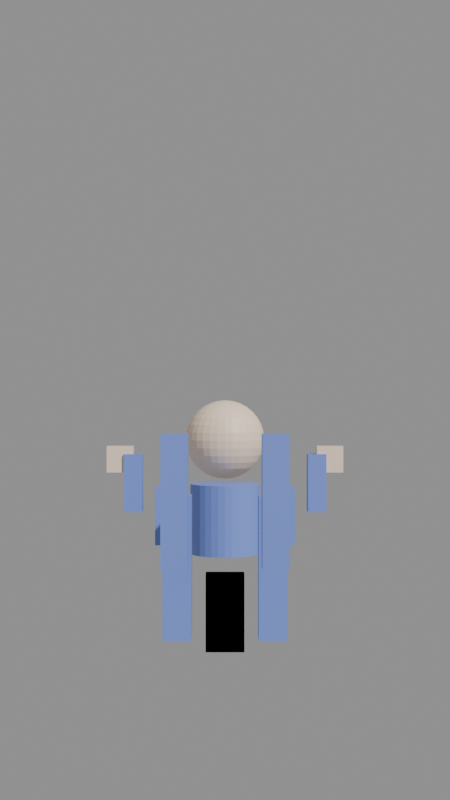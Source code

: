 # Source: character_v2.blend  (saved by Blender 5.0.119; exported with 4.5.12 LTS)
import bpy
from mathutils import Matrix  # noqa: F401  (used for matrix-valued properties, if any)

bpy.ops.wm.read_factory_settings(use_empty=True)
scene = bpy.context.scene
scene.name = 'Scene'

# ---- materials (node trees are filled in below, after node groups)
mat_cloth = bpy.data.materials.new('Cloth')
mat_skin = bpy.data.materials.new('Skin')

# ---- material node trees
mat_cloth.use_nodes = True; mat_cloth.node_tree.nodes.clear()
_N = mat_cloth.node_tree.nodes; _L = mat_cloth.node_tree.links
n0 = _N.new('ShaderNodeBsdfPrincipled'); n0.name = 'Principled BSDF'; n0.location = (-200, 100)
n0.inputs[0].default_value = (0.2, 0.3, 0.8, 1.0)
n1 = _N.new('ShaderNodeOutputMaterial'); n1.name = 'Material Output'; n1.location = (200, 100)
_L.new(n0.outputs[0], n1.inputs[0])
n1.is_active_output = True
mat_skin.use_nodes = True; mat_skin.node_tree.nodes.clear()
_N = mat_skin.node_tree.nodes; _L = mat_skin.node_tree.links
n0 = _N.new('ShaderNodeBsdfPrincipled'); n0.name = 'Principled BSDF'; n0.location = (-200, 100)
n0.inputs[0].default_value = (1.0, 0.8, 0.6, 1.0)
n1 = _N.new('ShaderNodeOutputMaterial'); n1.name = 'Material Output'; n1.location = (200, 100)
_L.new(n0.outputs[0], n1.inputs[0])
n1.is_active_output = True

# ---- cameras
cam_camera = bpy.data.cameras.new('Camera')

# ---- meshes
me_cylinder = bpy.data.meshes.new('Cylinder')
me_cylinder.from_pydata([(0.0, 0.25, -0.25), (0.0, 0.25, 0.25), (0.04877, 0.2452, -0.25), (0.04877, 0.2452, 0.25), (0.09567, 0.231, -0.25), (0.09567, 0.231, 0.25), (0.1389, 0.2079, -0.25), (0.1389, 0.2079, 0.25), (0.1768, 0.1768, -0.25), (0.1768, 0.1768, 0.25), (0.2079, 0.1389, -0.25), (0.2079, 0.1389, 0.25), (0.231, 0.09567, -0.25), (0.231, 0.09567, 0.25), (0.2452, 0.04877, -0.25), (0.2452, 0.04877, 0.25), (0.25, 0.0, -0.25), (0.25, 0.0, 0.25), (0.2452, -0.04877, -0.25), (0.2452, -0.04877, 0.25), (0.231, -0.09567, -0.25), (0.231, -0.09567, 0.25), (0.2079, -0.1389, -0.25), (0.2079, -0.1389, 0.25), (0.1768, -0.1768, -0.25), (0.1768, -0.1768, 0.25), (0.1389, -0.2079, -0.25), (0.1389, -0.2079, 0.25), (0.09567, -0.231, -0.25), (0.09567, -0.231, 0.25), (0.04877, -0.2452, -0.25), (0.04877, -0.2452, 0.25), (0.0, -0.25, -0.25), (0.0, -0.25, 0.25), (-0.04877, -0.2452, -0.25), (-0.04877, -0.2452, 0.25), (-0.09567, -0.231, -0.25), (-0.09567, -0.231, 0.25), (-0.1389, -0.2079, -0.25), (-0.1389, -0.2079, 0.25), (-0.1768, -0.1768, -0.25), (-0.1768, -0.1768, 0.25), (-0.2079, -0.1389, -0.25), (-0.2079, -0.1389, 0.25), (-0.231, -0.09567, -0.25), (-0.231, -0.09567, 0.25), (-0.2452, -0.04877, -0.25), (-0.2452, -0.04877, 0.25), (-0.25, 0.0, -0.25), (-0.25, 0.0, 0.25), (-0.2452, 0.04877, -0.25), (-0.2452, 0.04877, 0.25), (-0.231, 0.09567, -0.25), (-0.231, 0.09567, 0.25), (-0.2079, 0.1389, -0.25), (-0.2079, 0.1389, 0.25), (-0.1768, 0.1768, -0.25), (-0.1768, 0.1768, 0.25), (-0.1389, 0.2079, -0.25), (-0.1389, 0.2079, 0.25), (-0.09567, 0.231, -0.25), (-0.09567, 0.231, 0.25), (-0.04877, 0.2452, -0.25), (-0.04877, 0.2452, 0.25), (0.0, 0.5, 0.85), (0.0, 0.5585, 0.8442), (0.0, 0.6667, 0.7994), (0.0, 0.7121, 0.7621), (0.0, 0.7772, 0.6648), (0.0, 0.8, 0.55), (0.0, 0.7772, 0.4352), (0.0, 0.7494, 0.3833), (0.0, 0.7121, 0.3379), (0.0, 0.6667, 0.3006), (0.0, 0.5, 0.25), (0.01142, 0.5574, 0.8442), (0.0224, 0.6126, 0.8272), (0.03252, 0.6635, 0.7994), (0.04138, 0.7081, 0.7621), (0.04866, 0.7446, 0.7167), (0.05407, 0.7718, 0.6648), (0.0574, 0.7886, 0.6085), (0.05853, 0.7942, 0.55), (0.0574, 0.7886, 0.4915), (0.05407, 0.7718, 0.4352), (0.04866, 0.7446, 0.3833), (0.04138, 0.7081, 0.3379), (0.03252, 0.6635, 0.3006), (0.0224, 0.6126, 0.2728), (0.01142, 0.5574, 0.2558), (0.0224, 0.5541, 0.8442), (0.04393, 0.6061, 0.8272), (0.06378, 0.654, 0.7994), (0.08118, 0.696, 0.7621), (0.09546, 0.7305, 0.7167), (0.1061, 0.7561, 0.6648), (0.1126, 0.7718, 0.6085), (0.1148, 0.7772, 0.55), (0.1126, 0.7718, 0.4915), (0.1061, 0.7561, 0.4352), (0.09546, 0.7305, 0.3833), (0.08118, 0.696, 0.3379), (0.06378, 0.654, 0.3006), (0.04393, 0.6061, 0.2728), (0.0224, 0.5541, 0.2558), (0.03252, 0.5487, 0.8442), (0.06378, 0.5955, 0.8272), (0.0926, 0.6386, 0.7994), (0.1179, 0.6764, 0.7621), (0.1386, 0.7074, 0.7167), (0.154, 0.7305, 0.6648), (0.1635, 0.7446, 0.6085), (0.1667, 0.7494, 0.55), (0.1635, 0.7446, 0.4915), (0.154, 0.7305, 0.4352), (0.1386, 0.7074, 0.3833), (0.1179, 0.6764, 0.3379), (0.0926, 0.6386, 0.3006), (0.06378, 0.5955, 0.2728), (0.03252, 0.5487, 0.2558), (0.04138, 0.5414, 0.8442), (0.08118, 0.5812, 0.8272), (0.1179, 0.6179, 0.7994), (0.15, 0.65, 0.7621), (0.1764, 0.6764, 0.7167), (0.196, 0.696, 0.6648), (0.2081, 0.7081, 0.6085), (0.2121, 0.7121, 0.55), (0.2081, 0.7081, 0.4915), (0.196, 0.696, 0.4352), (0.1764, 0.6764, 0.3833), (0.15, 0.65, 0.3379), (0.1179, 0.6179, 0.3006), (0.08118, 0.5812, 0.2728), (0.04138, 0.5414, 0.2558), (0.04866, 0.5325, 0.8442), (0.09546, 0.5638, 0.8272), (0.1386, 0.5926, 0.7994), (0.1764, 0.6179, 0.7621), (0.2074, 0.6386, 0.7167), (0.2305, 0.654, 0.6648), (0.2446, 0.6635, 0.6085), (0.2494, 0.6667, 0.55), (0.2446, 0.6635, 0.4915), (0.2305, 0.654, 0.4352), (0.2074, 0.6386, 0.3833), (0.1764, 0.6179, 0.3379), (0.1386, 0.5926, 0.3006), (0.09546, 0.5638, 0.2728), (0.04866, 0.5325, 0.2558), (0.05407, 0.5224, 0.8442), (0.1061, 0.5439, 0.8272), (0.154, 0.5638, 0.7994), (0.196, 0.5812, 0.7621), (0.2305, 0.5955, 0.7167), (0.2561, 0.6061, 0.6648), (0.2718, 0.6126, 0.6085), (0.2772, 0.6148, 0.55), (0.2718, 0.6126, 0.4915), (0.2561, 0.6061, 0.4352), (0.2305, 0.5955, 0.3833), (0.196, 0.5812, 0.3379), (0.154, 0.5638, 0.3006), (0.1061, 0.5439, 0.2728), (0.05407, 0.5224, 0.2558), (0.0574, 0.5114, 0.8442), (0.1126, 0.5224, 0.8272), (0.1635, 0.5325, 0.7994), (0.2081, 0.5414, 0.7621), (0.2446, 0.5487, 0.7167), (0.2718, 0.5541, 0.6648), (0.2886, 0.5574, 0.6085), (0.2942, 0.5585, 0.55), (0.2886, 0.5574, 0.4915), (0.2718, 0.5541, 0.4352), (0.2446, 0.5487, 0.3833), (0.2081, 0.5414, 0.3379), (0.1635, 0.5325, 0.3006), (0.1126, 0.5224, 0.2728), (0.0574, 0.5114, 0.2558), (0.05853, 0.5, 0.8442), (0.1148, 0.5, 0.8272), (0.1667, 0.5, 0.7994), (0.2121, 0.5, 0.7621), (0.2494, 0.5, 0.7167), (0.2772, 0.5, 0.6648), (0.2942, 0.5, 0.6085), (0.3, 0.5, 0.55), (0.2942, 0.5, 0.4915), (0.2772, 0.5, 0.4352), (0.2494, 0.5, 0.3833), (0.2121, 0.5, 0.3379), (0.1667, 0.5, 0.3006), (0.1148, 0.5, 0.2728), (0.05853, 0.5, 0.2558), (0.0574, 0.4886, 0.8442), (0.1126, 0.4776, 0.8272), (0.1635, 0.4675, 0.7994), (0.2081, 0.4586, 0.7621), (0.2446, 0.4513, 0.7167), (0.2718, 0.4459, 0.6648), (0.2886, 0.4426, 0.6085), (0.2942, 0.4415, 0.55), (0.2886, 0.4426, 0.4915), (0.2718, 0.4459, 0.4352), (0.2446, 0.4513, 0.3833), (0.2081, 0.4586, 0.3379), (0.1635, 0.4675, 0.3006), (0.1126, 0.4776, 0.2728), (0.0574, 0.4886, 0.2558), (0.05407, 0.4776, 0.8442), (0.1061, 0.4561, 0.8272), (0.154, 0.4362, 0.7994), (0.196, 0.4188, 0.7621), (0.2305, 0.4045, 0.7167), (0.2561, 0.3939, 0.6648), (0.2718, 0.3874, 0.6085), (0.2772, 0.3852, 0.55), (0.2718, 0.3874, 0.4915), (0.2561, 0.3939, 0.4352), (0.2305, 0.4045, 0.3833), (0.196, 0.4188, 0.3379), (0.154, 0.4362, 0.3006), (0.1061, 0.4561, 0.2728), (0.05407, 0.4776, 0.2558), (0.04866, 0.4675, 0.8442), (0.09546, 0.4362, 0.8272), (0.1386, 0.4074, 0.7994), (0.1764, 0.3821, 0.7621), (0.2074, 0.3614, 0.7167), (0.2305, 0.346, 0.6648), (0.2446, 0.3365, 0.6085), (0.2494, 0.3333, 0.55), (0.2446, 0.3365, 0.4915), (0.2305, 0.346, 0.4352), (0.2074, 0.3614, 0.3833), (0.1764, 0.3821, 0.3379), (0.1386, 0.4074, 0.3006), (0.09546, 0.4362, 0.2728), (0.04866, 0.4675, 0.2558), (0.04138, 0.4586, 0.8442), (0.08118, 0.4188, 0.8272), (0.1179, 0.3821, 0.7994), (0.15, 0.35, 0.7621), (0.1764, 0.3236, 0.7167), (0.196, 0.304, 0.6648), (0.2081, 0.2919, 0.6085), (0.2121, 0.2879, 0.55), (0.2081, 0.2919, 0.4915), (0.196, 0.304, 0.4352), (0.1764, 0.3236, 0.3833), (0.15, 0.35, 0.3379), (0.1179, 0.3821, 0.3006), (0.08118, 0.4188, 0.2728), (0.04138, 0.4586, 0.2558), (0.03252, 0.4513, 0.8442), (0.06378, 0.4045, 0.8272), (0.0926, 0.3614, 0.7994), (0.1179, 0.3236, 0.7621), (0.1386, 0.2926, 0.7167), (0.154, 0.2695, 0.6648), (0.1635, 0.2554, 0.6085), (0.1667, 0.2506, 0.55), (0.1635, 0.2554, 0.4915), (0.154, 0.2695, 0.4352), (0.1386, 0.2926, 0.3833), (0.1179, 0.3236, 0.3379), (0.0926, 0.3614, 0.3006), (0.06378, 0.4045, 0.2728), (0.03252, 0.4513, 0.2558), (0.0224, 0.4459, 0.8442), (0.04393, 0.3939, 0.8272), (0.06378, 0.346, 0.7994), (0.08118, 0.304, 0.7621), (0.09546, 0.2695, 0.7167), (0.1061, 0.2439, 0.6648), (0.1126, 0.2282, 0.6085), (0.1148, 0.2228, 0.55), (0.1126, 0.2282, 0.4915), (0.1061, 0.2439, 0.4352), (0.09546, 0.2695, 0.3833), (0.08118, 0.304, 0.3379), (0.06378, 0.346, 0.3006), (0.04393, 0.3939, 0.2728), (0.0224, 0.4459, 0.2558), (0.01142, 0.4426, 0.8442), (0.0224, 0.3874, 0.8272), (0.03252, 0.3365, 0.7994), (0.04138, 0.2919, 0.7621), (0.04866, 0.2554, 0.7167), (0.05407, 0.2282, 0.6648), (0.0574, 0.2114, 0.6085), (0.05853, 0.2058, 0.55), (0.0574, 0.2114, 0.4915), (0.05407, 0.2282, 0.4352), (0.04866, 0.2554, 0.3833), (0.04138, 0.2919, 0.3379), (0.03252, 0.3365, 0.3006), (0.0224, 0.3874, 0.2728), (0.01142, 0.4426, 0.2558), (-5.588e-09, 0.4415, 0.8442), (-5.588e-09, 0.3852, 0.8272), (-1.49e-08, 0.3333, 0.7994), (-4.843e-08, 0.2879, 0.7621), (-4.098e-08, 0.2506, 0.7167), (-2.608e-08, 0.2228, 0.6648), (-2.235e-08, 0.2058, 0.6085), (-4.47e-08, 0.2, 0.55), (-2.235e-08, 0.2058, 0.4915), (-2.608e-08, 0.2228, 0.4352), (-4.098e-08, 0.2506, 0.3833), (-4.843e-08, 0.2879, 0.3379), (-1.49e-08, 0.3333, 0.3006), (-5.588e-09, 0.3852, 0.2728), (-5.588e-09, 0.4415, 0.2558), (-0.01142, 0.4426, 0.8442), (-0.0224, 0.3874, 0.8272), (-0.03252, 0.3365, 0.7994), (-0.04138, 0.2919, 0.7621), (-0.04866, 0.2554, 0.7167), (-0.05407, 0.2282, 0.6648), (-0.0574, 0.2114, 0.6085), (-0.05853, 0.2058, 0.55), (-0.0574, 0.2114, 0.4915), (-0.05407, 0.2282, 0.4352), (-0.04866, 0.2554, 0.3833), (-0.04138, 0.2919, 0.3379), (-0.03252, 0.3365, 0.3006), (-0.0224, 0.3874, 0.2728), (-0.01142, 0.4426, 0.2558), (-0.0224, 0.4459, 0.8442), (-0.04393, 0.3939, 0.8272), (-0.06378, 0.346, 0.7994), (-0.08118, 0.304, 0.7621), (-0.09546, 0.2695, 0.7167), (-0.1061, 0.2439, 0.6648), (-0.1126, 0.2282, 0.6085), (-0.1148, 0.2228, 0.55), (-0.1126, 0.2282, 0.4915), (-0.1061, 0.2439, 0.4352), (-0.09546, 0.2695, 0.3833), (-0.08118, 0.304, 0.3379), (-0.06378, 0.346, 0.3006), (-0.04393, 0.3939, 0.2728), (-0.0224, 0.4459, 0.2558), (-0.03252, 0.4513, 0.8442), (-0.06378, 0.4045, 0.8272), (-0.0926, 0.3614, 0.7994), (-0.1179, 0.3236, 0.7621), (-0.1386, 0.2926, 0.7167), (-0.154, 0.2695, 0.6648), (-0.1635, 0.2554, 0.6085), (-0.1667, 0.2506, 0.55), (-0.1635, 0.2554, 0.4915), (-0.154, 0.2695, 0.4352), (-0.1386, 0.2926, 0.3833), (-0.1179, 0.3236, 0.3379), (-0.0926, 0.3614, 0.3006), (-0.06378, 0.4045, 0.2728), (-0.03252, 0.4513, 0.2558), (-0.04138, 0.4586, 0.8442), (-0.08118, 0.4188, 0.8272), (-0.1179, 0.3821, 0.7994), (-0.15, 0.35, 0.7621), (-0.1764, 0.3236, 0.7167), (-0.196, 0.304, 0.6648), (-0.2081, 0.2919, 0.6085), (-0.2121, 0.2879, 0.55), (-0.2081, 0.2919, 0.4915), (-0.196, 0.304, 0.4352), (-0.1764, 0.3236, 0.3833), (-0.15, 0.35, 0.3379), (-0.1179, 0.3821, 0.3006), (-0.08118, 0.4188, 0.2728), (-0.04138, 0.4586, 0.2558), (-0.04866, 0.4675, 0.8442), (-0.09546, 0.4362, 0.8272), (-0.1386, 0.4074, 0.7994), (-0.1764, 0.3821, 0.7621), (-0.2074, 0.3614, 0.7167), (-0.2305, 0.346, 0.6648), (-0.2446, 0.3365, 0.6085), (-0.2494, 0.3333, 0.55), (-0.2446, 0.3365, 0.4915), (-0.2305, 0.346, 0.4352), (-0.2074, 0.3614, 0.3833), (-0.1764, 0.3821, 0.3379), (-0.1386, 0.4074, 0.3006), (-0.09546, 0.4362, 0.2728), (-0.04866, 0.4675, 0.2558), (-0.05407, 0.4776, 0.8442), (-0.1061, 0.4561, 0.8272), (-0.154, 0.4362, 0.7994), (-0.196, 0.4188, 0.7621), (-0.2305, 0.4045, 0.7167), (-0.2561, 0.3939, 0.6648), (-0.2718, 0.3874, 0.6085), (-0.2772, 0.3852, 0.55), (-0.2718, 0.3874, 0.4915), (-0.2561, 0.3939, 0.4352), (-0.2305, 0.4045, 0.3833), (-0.196, 0.4188, 0.3379), (-0.154, 0.4362, 0.3006), (-0.1061, 0.4561, 0.2728), (-0.05407, 0.4776, 0.2558), (-0.0574, 0.4886, 0.8442), (-0.1126, 0.4776, 0.8272), (-0.1635, 0.4675, 0.7994), (-0.2081, 0.4586, 0.7621), (-0.2446, 0.4513, 0.7167), (-0.2718, 0.4459, 0.6648), (-0.2886, 0.4426, 0.6085), (-0.2942, 0.4415, 0.55), (-0.2886, 0.4426, 0.4915), (-0.2718, 0.4459, 0.4352), (-0.2446, 0.4513, 0.3833), (-0.2081, 0.4586, 0.3379), (-0.1635, 0.4675, 0.3006), (-0.1126, 0.4776, 0.2728), (-0.0574, 0.4886, 0.2558), (-0.05853, 0.5, 0.8442), (-0.1148, 0.5, 0.8272), (-0.1667, 0.5, 0.7994), (-0.2121, 0.5, 0.7621), (-0.2494, 0.5, 0.7167), (-0.2772, 0.5, 0.6648), (-0.2942, 0.5, 0.6085), (-0.3, 0.5, 0.55), (-0.2942, 0.5, 0.4915), (-0.2772, 0.5, 0.4352), (-0.2494, 0.5, 0.3833), (-0.2121, 0.5, 0.3379), (-0.1667, 0.5, 0.3006), (-0.1148, 0.5, 0.2728), (-0.05853, 0.5, 0.2558), (-0.0574, 0.5114, 0.8442), (-0.1126, 0.5224, 0.8272), (-0.1635, 0.5325, 0.7994), (-0.2081, 0.5414, 0.7621), (-0.2446, 0.5487, 0.7167), (-0.2718, 0.5541, 0.6648), (-0.2886, 0.5574, 0.6085), (-0.2942, 0.5585, 0.55), (-0.2886, 0.5574, 0.4915), (-0.2718, 0.5541, 0.4352), (-0.2446, 0.5487, 0.3833), (-0.2081, 0.5414, 0.3379), (-0.1635, 0.5325, 0.3006), (-0.1126, 0.5224, 0.2728), (-0.0574, 0.5114, 0.2558), (-0.05407, 0.5224, 0.8442), (-0.1061, 0.5439, 0.8272), (-0.154, 0.5638, 0.7994), (-0.196, 0.5812, 0.7621), (-0.2305, 0.5955, 0.7167), (-0.2561, 0.6061, 0.6648), (-0.2718, 0.6126, 0.6085), (-0.2772, 0.6148, 0.55), (-0.2718, 0.6126, 0.4915), (-0.2561, 0.6061, 0.4352), (-0.2305, 0.5955, 0.3833), (-0.196, 0.5812, 0.3379), (-0.154, 0.5638, 0.3006), (-0.1061, 0.5439, 0.2728), (-0.05407, 0.5224, 0.2558), (-0.04866, 0.5325, 0.8442), (-0.09546, 0.5638, 0.8272), (-0.1386, 0.5926, 0.7994), (-0.1764, 0.6179, 0.7621), (-0.2074, 0.6386, 0.7167), (-0.2305, 0.654, 0.6648), (-0.2446, 0.6635, 0.6085), (-0.2494, 0.6667, 0.55), (-0.2446, 0.6635, 0.4915), (-0.2305, 0.654, 0.4352), (-0.2074, 0.6386, 0.3833), (-0.1764, 0.6179, 0.3379), (-0.1386, 0.5926, 0.3006), (-0.09546, 0.5638, 0.2728), (-0.04866, 0.5325, 0.2558), (-0.04138, 0.5414, 0.8442), (-0.08118, 0.5812, 0.8272), (-0.1179, 0.6179, 0.7994), (-0.15, 0.65, 0.7621), (-0.1764, 0.6764, 0.7167), (-0.196, 0.696, 0.6648), (-0.2081, 0.7081, 0.6085), (-0.2121, 0.7121, 0.55), (-0.2081, 0.7081, 0.4915), (-0.196, 0.696, 0.4352), (-0.1764, 0.6764, 0.3833), (-0.15, 0.65, 0.3379), (-0.1179, 0.6179, 0.3006), (-0.08118, 0.5812, 0.2728), (-0.04138, 0.5414, 0.2558), (-0.03252, 0.5487, 0.8442), (-0.06378, 0.5955, 0.8272), (-0.0926, 0.6386, 0.7994), (-0.1179, 0.6764, 0.7621), (-0.1386, 0.7074, 0.7167), (-0.154, 0.7305, 0.6648), (-0.1635, 0.7446, 0.6085), (-0.1667, 0.7494, 0.55), (-0.1635, 0.7446, 0.4915), (-0.154, 0.7305, 0.4352), (-0.1386, 0.7074, 0.3833), (-0.1179, 0.6764, 0.3379), (-0.0926, 0.6386, 0.3006), (-0.06378, 0.5955, 0.2728), (-0.03252, 0.5487, 0.2558), (-0.0224, 0.5541, 0.8442), (-0.04393, 0.6061, 0.8272), (-0.06378, 0.654, 0.7994), (-0.08118, 0.696, 0.7621), (-0.09546, 0.7305, 0.7167), (-0.1061, 0.7561, 0.6648), (-0.1126, 0.7718, 0.6085), (-0.1148, 0.7772, 0.55), (-0.1126, 0.7718, 0.4915), (-0.1061, 0.7561, 0.4352), (-0.09546, 0.7305, 0.3833), (-0.08118, 0.696, 0.3379), (-0.06378, 0.654, 0.3006), (-0.04393, 0.6061, 0.2728), (-0.0224, 0.5541, 0.2558), (-0.01142, 0.5574, 0.8442), (-0.0224, 0.6126, 0.8272), (-0.03252, 0.6635, 0.7994), (-0.04138, 0.7081, 0.7621), (-0.04866, 0.7446, 0.7167), (-0.05407, 0.7718, 0.6648), (-0.0574, 0.7886, 0.6085), (-0.05853, 0.7942, 0.55), (-0.0574, 0.7886, 0.4915), (-0.05407, 0.7718, 0.4352), (-0.04866, 0.7446, 0.3833), (-0.04138, 0.7081, 0.3379), (-0.03252, 0.6635, 0.3006), (-0.0224, 0.6126, 0.2728), (-0.01142, 0.5574, 0.2558), (1.118e-08, 0.6148, 0.8272), (6.333e-08, 0.7494, 0.7167), (4.47e-08, 0.7942, 0.6085), (4.47e-08, 0.7942, 0.4915), (1.118e-08, 0.6148, 0.2728), (1.118e-08, 0.5585, 0.2558), (0.37, 0.42, -0.25), (0.37, 0.58, -0.25), (0.53, 0.42, -0.25), (0.53, 0.58, -0.25), (0.37, 0.42, 0.19), (0.37, 0.58, 0.19), (0.53, 0.42, 0.19), (0.53, 0.58, 0.19), (0.63, 0.43, 0.0), (0.63, 0.57, 0.0), (0.77, 0.43, 0.0), (0.77, 0.57, 0.0), (0.63, 0.43, 0.44), (0.63, 0.57, 0.44), (0.77, 0.43, 0.44), (0.77, 0.57, 0.44), (0.7, 0.45, 0.3), (0.7, 0.55, 0.3), (0.9, 0.45, 0.3), (0.9, 0.55, 0.3), (0.7, 0.45, 0.5), (0.7, 0.55, 0.5), (0.9, 0.45, 0.5), (0.9, 0.55, 0.5), (-0.37, 0.42, 0.19), (-0.37, 0.58, 0.19), (-0.53, 0.42, 0.19), (-0.53, 0.58, 0.19), (-0.37, 0.42, -0.25), (-0.37, 0.58, -0.25), (-0.53, 0.42, -0.25), (-0.53, 0.58, -0.25), (-0.63, 0.43, 0.44), (-0.63, 0.57, 0.44), (-0.77, 0.43, 0.44), (-0.77, 0.57, 0.44), (-0.63, 0.43, 0.0), (-0.63, 0.57, 0.0), (-0.77, 0.43, 0.0), (-0.77, 0.57, 0.0), (-0.7, 0.45, 0.5), (-0.7, 0.55, 0.5), (-0.9, 0.45, 0.5), (-0.9, 0.55, 0.5), (-0.7, 0.45, 0.3), (-0.7, 0.55, 0.3), (-0.9, 0.45, 0.3), (-0.9, 0.55, 0.3), (0.21, -0.91, 0.25), (0.21, -0.91, -0.65), (0.21, -1.09, 0.25), (0.21, -1.09, -0.65), (0.39, -0.91, 0.25), (0.39, -0.91, -0.65), (0.39, -1.09, 0.25), (0.39, -1.09, -0.65), (0.22, -1.32, 0.65), (0.22, -1.32, -0.15), (0.22, -1.48, 0.65), (0.22, -1.48, -0.15), (0.38, -1.32, 0.65), (0.38, -1.32, -0.15), (0.38, -1.48, 0.65), (0.38, -1.48, -0.15), (0.1, -2.27, -0.45), (0.1, -2.17, -0.45), (0.1, -2.27, -0.05), (0.1, -2.17, -0.05), (-0.1, -2.27, -0.45), (-0.1, -2.17, -0.45), (-0.1, -2.27, -0.05), (-0.1, -2.17, -0.05), (-0.39, -0.91, 0.25), (-0.39, -0.91, -0.65), (-0.39, -1.09, 0.25), (-0.39, -1.09, -0.65), (-0.21, -0.91, 0.25), (-0.21, -0.91, -0.65), (-0.21, -1.09, 0.25), (-0.21, -1.09, -0.65), (-0.38, -1.32, 0.65), (-0.38, -1.32, -0.15), (-0.38, -1.48, 0.65), (-0.38, -1.48, -0.15), (-0.22, -1.32, 0.65), (-0.22, -1.32, -0.15), (-0.22, -1.48, 0.65), (-0.22, -1.48, -0.15), (0.1, -2.27, -0.45), (0.1, -2.17, -0.45), (0.1, -2.27, -0.05), (0.1, -2.17, -0.05), (-0.1, -2.27, -0.45), (-0.1, -2.17, -0.45), (-0.1, -2.27, -0.05), (-0.1, -2.17, -0.05)], [], [(0, 1, 3, 2), (2, 3, 5, 4), (4, 5, 7, 6), (6, 7, 9, 8), (8, 9, 11, 10), (10, 11, 13, 12), (12, 13, 15, 14), (14, 15, 17, 16), (16, 17, 19, 18), (18, 19, 21, 20), (20, 21, 23, 22), (22, 23, 25, 24), (24, 25, 27, 26), (26, 27, 29, 28), (28, 29, 31, 30), (30, 31, 33, 32), (32, 33, 35, 34), (34, 35, 37, 36), (36, 37, 39, 38), (38, 39, 41, 40), (40, 41, 43, 42), (42, 43, 45, 44), (44, 45, 47, 46), (46, 47, 49, 48), (48, 49, 51, 50), (50, 51, 53, 52), (52, 53, 55, 54), (54, 55, 57, 56), (56, 57, 59, 58), (58, 59, 61, 60), (3, 1, 63, 61, 59, 57, 55, 53, 51, 49, 47, 45, 43, 41, 39, 37, 35, 33, 31, 29, 27, 25, 23, 21, 19, 17, 15, 13, 11, 9, 7, 5), (60, 61, 63, 62), (62, 63, 1, 0), (0, 2, 4, 6, 8, 10, 12, 14, 16, 18, 20, 22, 24, 26, 28, 30, 32, 34, 36, 38, 40, 42, 44, 46, 48, 50, 52, 54, 56, 58, 60, 62), (65, 64, 75), (74, 545, 89), (543, 69, 82, 83), (540, 65, 75, 76), (70, 543, 83, 84), (66, 540, 76, 77), (71, 70, 84, 85), (67, 66, 77, 78), (72, 71, 85, 86), (541, 67, 78, 79), (73, 72, 86, 87), (68, 541, 79, 80), (544, 73, 87, 88), (542, 68, 80, 81), (545, 544, 88, 89), (69, 542, 81, 82), (89, 88, 103, 104), (82, 81, 96, 97), (75, 64, 90), (74, 89, 104), (83, 82, 97, 98), (76, 75, 90, 91), (84, 83, 98, 99), (77, 76, 91, 92), (85, 84, 99, 100), (78, 77, 92, 93), (86, 85, 100, 101), (79, 78, 93, 94), (87, 86, 101, 102), (80, 79, 94, 95), (88, 87, 102, 103), (81, 80, 95, 96), (93, 92, 107, 108), (101, 100, 115, 116), (94, 93, 108, 109), (102, 101, 116, 117), (95, 94, 109, 110), (103, 102, 117, 118), (96, 95, 110, 111), (104, 103, 118, 119), (97, 96, 111, 112), (90, 64, 105), (74, 104, 119), (98, 97, 112, 113), (91, 90, 105, 106), (99, 98, 113, 114), (92, 91, 106, 107), (100, 99, 114, 115), (112, 111, 126, 127), (105, 64, 120), (74, 119, 134), (113, 112, 127, 128), (106, 105, 120, 121), (114, 113, 128, 129), (107, 106, 121, 122), (115, 114, 129, 130), (108, 107, 122, 123), (116, 115, 130, 131), (109, 108, 123, 124), (117, 116, 131, 132), (110, 109, 124, 125), (118, 117, 132, 133), (111, 110, 125, 126), (119, 118, 133, 134), (131, 130, 145, 146), (124, 123, 138, 139), (132, 131, 146, 147), (125, 124, 139, 140), (133, 132, 147, 148), (126, 125, 140, 141), (134, 133, 148, 149), (127, 126, 141, 142), (120, 64, 135), (74, 134, 149), (128, 127, 142, 143), (121, 120, 135, 136), (129, 128, 143, 144), (122, 121, 136, 137), (130, 129, 144, 145), (123, 122, 137, 138), (135, 64, 150), (74, 149, 164), (143, 142, 157, 158), (136, 135, 150, 151), (144, 143, 158, 159), (137, 136, 151, 152), (145, 144, 159, 160), (138, 137, 152, 153), (146, 145, 160, 161), (139, 138, 153, 154), (147, 146, 161, 162), (140, 139, 154, 155), (148, 147, 162, 163), (141, 140, 155, 156), (149, 148, 163, 164), (142, 141, 156, 157), (154, 153, 168, 169), (162, 161, 176, 177), (155, 154, 169, 170), (163, 162, 177, 178), (156, 155, 170, 171), (164, 163, 178, 179), (157, 156, 171, 172), (150, 64, 165), (74, 164, 179), (158, 157, 172, 173), (151, 150, 165, 166), (159, 158, 173, 174), (152, 151, 166, 167), (160, 159, 174, 175), (153, 152, 167, 168), (161, 160, 175, 176), (173, 172, 187, 188), (166, 165, 180, 181), (174, 173, 188, 189), (167, 166, 181, 182), (175, 174, 189, 190), (168, 167, 182, 183), (176, 175, 190, 191), (169, 168, 183, 184), (177, 176, 191, 192), (170, 169, 184, 185), (178, 177, 192, 193), (171, 170, 185, 186), (179, 178, 193, 194), (172, 171, 186, 187), (165, 64, 180), (74, 179, 194), (192, 191, 206, 207), (185, 184, 199, 200), (193, 192, 207, 208), (186, 185, 200, 201), (194, 193, 208, 209), (187, 186, 201, 202), (180, 64, 195), (74, 194, 209), (188, 187, 202, 203), (181, 180, 195, 196), (189, 188, 203, 204), (182, 181, 196, 197), (190, 189, 204, 205), (183, 182, 197, 198), (191, 190, 205, 206), (184, 183, 198, 199), (204, 203, 218, 219), (197, 196, 211, 212), (205, 204, 219, 220), (198, 197, 212, 213), (206, 205, 220, 221), (199, 198, 213, 214), (207, 206, 221, 222), (200, 199, 214, 215), (208, 207, 222, 223), (201, 200, 215, 216), (209, 208, 223, 224), (202, 201, 216, 217), (195, 64, 210), (74, 209, 224), (203, 202, 217, 218), (196, 195, 210, 211), (223, 222, 237, 238), (216, 215, 230, 231), (224, 223, 238, 239), (217, 216, 231, 232), (210, 64, 225), (74, 224, 239), (218, 217, 232, 233), (211, 210, 225, 226), (219, 218, 233, 234), (212, 211, 226, 227), (220, 219, 234, 235), (213, 212, 227, 228), (221, 220, 235, 236), (214, 213, 228, 229), (222, 221, 236, 237), (215, 214, 229, 230), (227, 226, 241, 242), (235, 234, 249, 250), (228, 227, 242, 243), (236, 235, 250, 251), (229, 228, 243, 244), (237, 236, 251, 252), (230, 229, 244, 245), (238, 237, 252, 253), (231, 230, 245, 246), (239, 238, 253, 254), (232, 231, 246, 247), (225, 64, 240), (74, 239, 254), (233, 232, 247, 248), (226, 225, 240, 241), (234, 233, 248, 249), (246, 245, 260, 261), (254, 253, 268, 269), (247, 246, 261, 262), (240, 64, 255), (74, 254, 269), (248, 247, 262, 263), (241, 240, 255, 256), (249, 248, 263, 264), (242, 241, 256, 257), (250, 249, 264, 265), (243, 242, 257, 258), (251, 250, 265, 266), (244, 243, 258, 259), (252, 251, 266, 267), (245, 244, 259, 260), (253, 252, 267, 268), (265, 264, 279, 280), (258, 257, 272, 273), (266, 265, 280, 281), (259, 258, 273, 274), (267, 266, 281, 282), (260, 259, 274, 275), (268, 267, 282, 283), (261, 260, 275, 276), (269, 268, 283, 284), (262, 261, 276, 277), (255, 64, 270), (74, 269, 284), (263, 262, 277, 278), (256, 255, 270, 271), (264, 263, 278, 279), (257, 256, 271, 272), (284, 283, 298, 299), (277, 276, 291, 292), (270, 64, 285), (74, 284, 299), (278, 277, 292, 293), (271, 270, 285, 286), (279, 278, 293, 294), (272, 271, 286, 287), (280, 279, 294, 295), (273, 272, 287, 288), (281, 280, 295, 296), (274, 273, 288, 289), (282, 281, 296, 297), (275, 274, 289, 290), (283, 282, 297, 298), (276, 275, 290, 291), (288, 287, 302, 303), (296, 295, 310, 311), (289, 288, 303, 304), (297, 296, 311, 312), (290, 289, 304, 305), (298, 297, 312, 313), (291, 290, 305, 306), (299, 298, 313, 314), (292, 291, 306, 307), (285, 64, 300), (74, 299, 314), (293, 292, 307, 308), (286, 285, 300, 301), (294, 293, 308, 309), (287, 286, 301, 302), (295, 294, 309, 310), (307, 306, 321, 322), (300, 64, 315), (74, 314, 329), (308, 307, 322, 323), (301, 300, 315, 316), (309, 308, 323, 324), (302, 301, 316, 317), (310, 309, 324, 325), (303, 302, 317, 318), (311, 310, 325, 326), (304, 303, 318, 319), (312, 311, 326, 327), (305, 304, 319, 320), (313, 312, 327, 328), (306, 305, 320, 321), (314, 313, 328, 329), (326, 325, 340, 341), (319, 318, 333, 334), (327, 326, 341, 342), (320, 319, 334, 335), (328, 327, 342, 343), (321, 320, 335, 336), (329, 328, 343, 344), (322, 321, 336, 337), (315, 64, 330), (74, 329, 344), (323, 322, 337, 338), (316, 315, 330, 331), (324, 323, 338, 339), (317, 316, 331, 332), (325, 324, 339, 340), (318, 317, 332, 333), (74, 344, 359), (338, 337, 352, 353), (331, 330, 345, 346), (339, 338, 353, 354), (332, 331, 346, 347), (340, 339, 354, 355), (333, 332, 347, 348), (341, 340, 355, 356), (334, 333, 348, 349), (342, 341, 356, 357), (335, 334, 349, 350), (343, 342, 357, 358), (336, 335, 350, 351), (344, 343, 358, 359), (337, 336, 351, 352), (330, 64, 345), (357, 356, 371, 372), (350, 349, 364, 365), (358, 357, 372, 373), (351, 350, 365, 366), (359, 358, 373, 374), (352, 351, 366, 367), (345, 64, 360), (74, 359, 374), (353, 352, 367, 368), (346, 345, 360, 361), (354, 353, 368, 369), (347, 346, 361, 362), (355, 354, 369, 370), (348, 347, 362, 363), (356, 355, 370, 371), (349, 348, 363, 364), (361, 360, 375, 376), (369, 368, 383, 384), (362, 361, 376, 377), (370, 369, 384, 385), (363, 362, 377, 378), (371, 370, 385, 386), (364, 363, 378, 379), (372, 371, 386, 387), (365, 364, 379, 380), (373, 372, 387, 388), (366, 365, 380, 381), (374, 373, 388, 389), (367, 366, 381, 382), (360, 64, 375), (74, 374, 389), (368, 367, 382, 383), (380, 379, 394, 395), (388, 387, 402, 403), (381, 380, 395, 396), (389, 388, 403, 404), (382, 381, 396, 397), (375, 64, 390), (74, 389, 404), (383, 382, 397, 398), (376, 375, 390, 391), (384, 383, 398, 399), (377, 376, 391, 392), (385, 384, 399, 400), (378, 377, 392, 393), (386, 385, 400, 401), (379, 378, 393, 394), (387, 386, 401, 402), (399, 398, 413, 414), (392, 391, 406, 407), (400, 399, 414, 415), (393, 392, 407, 408), (401, 400, 415, 416), (394, 393, 408, 409), (402, 401, 416, 417), (395, 394, 409, 410), (403, 402, 417, 418), (396, 395, 410, 411), (404, 403, 418, 419), (397, 396, 411, 412), (390, 64, 405), (74, 404, 419), (398, 397, 412, 413), (391, 390, 405, 406), (418, 417, 432, 433), (411, 410, 425, 426), (419, 418, 433, 434), (412, 411, 426, 427), (405, 64, 420), (74, 419, 434), (413, 412, 427, 428), (406, 405, 420, 421), (414, 413, 428, 429), (407, 406, 421, 422), (415, 414, 429, 430), (408, 407, 422, 423), (416, 415, 430, 431), (409, 408, 423, 424), (417, 416, 431, 432), (410, 409, 424, 425), (422, 421, 436, 437), (430, 429, 444, 445), (423, 422, 437, 438), (431, 430, 445, 446), (424, 423, 438, 439), (432, 431, 446, 447), (425, 424, 439, 440), (433, 432, 447, 448), (426, 425, 440, 441), (434, 433, 448, 449), (427, 426, 441, 442), (420, 64, 435), (74, 434, 449), (428, 427, 442, 443), (421, 420, 435, 436), (429, 428, 443, 444), (441, 440, 455, 456), (449, 448, 463, 464), (442, 441, 456, 457), (435, 64, 450), (74, 449, 464), (443, 442, 457, 458), (436, 435, 450, 451), (444, 443, 458, 459), (437, 436, 451, 452), (445, 444, 459, 460), (438, 437, 452, 453), (446, 445, 460, 461), (439, 438, 453, 454), (447, 446, 461, 462), (440, 439, 454, 455), (448, 447, 462, 463), (460, 459, 474, 475), (453, 452, 467, 468), (461, 460, 475, 476), (454, 453, 468, 469), (462, 461, 476, 477), (455, 454, 469, 470), (463, 462, 477, 478), (456, 455, 470, 471), (464, 463, 478, 479), (457, 456, 471, 472), (450, 64, 465), (74, 464, 479), (458, 457, 472, 473), (451, 450, 465, 466), (459, 458, 473, 474), (452, 451, 466, 467), (479, 478, 493, 494), (472, 471, 486, 487), (465, 64, 480), (74, 479, 494), (473, 472, 487, 488), (466, 465, 480, 481), (474, 473, 488, 489), (467, 466, 481, 482), (475, 474, 489, 490), (468, 467, 482, 483), (476, 475, 490, 491), (469, 468, 483, 484), (477, 476, 491, 492), (470, 469, 484, 485), (478, 477, 492, 493), (471, 470, 485, 486), (491, 490, 505, 506), (484, 483, 498, 499), (492, 491, 506, 507), (485, 484, 499, 500), (493, 492, 507, 508), (486, 485, 500, 501), (494, 493, 508, 509), (487, 486, 501, 502), (480, 64, 495), (74, 494, 509), (488, 487, 502, 503), (481, 480, 495, 496), (489, 488, 503, 504), (482, 481, 496, 497), (490, 489, 504, 505), (483, 482, 497, 498), (495, 64, 510), (74, 509, 524), (503, 502, 517, 518), (496, 495, 510, 511), (504, 503, 518, 519), (497, 496, 511, 512), (505, 504, 519, 520), (498, 497, 512, 513), (506, 505, 520, 521), (499, 498, 513, 514), (507, 506, 521, 522), (500, 499, 514, 515), (508, 507, 522, 523), (501, 500, 515, 516), (509, 508, 523, 524), (502, 501, 516, 517), (514, 513, 528, 529), (522, 521, 536, 537), (515, 514, 529, 530), (523, 522, 537, 538), (516, 515, 530, 531), (524, 523, 538, 539), (517, 516, 531, 532), (510, 64, 525), (74, 524, 539), (518, 517, 532, 533), (511, 510, 525, 526), (519, 518, 533, 534), (512, 511, 526, 527), (520, 519, 534, 535), (513, 512, 527, 528), (521, 520, 535, 536), (533, 532, 69, 543), (526, 525, 65, 540), (534, 533, 543, 70), (527, 526, 540, 66), (535, 534, 70, 71), (528, 527, 66, 67), (536, 535, 71, 72), (529, 528, 67, 541), (537, 536, 72, 73), (530, 529, 541, 68), (538, 537, 73, 544), (531, 530, 68, 542), (539, 538, 544, 545), (532, 531, 542, 69), (525, 64, 65), (74, 539, 545), (546, 547, 549, 548), (548, 549, 553, 552), (552, 553, 551, 550), (550, 551, 547, 546), (548, 552, 550, 546), (553, 549, 547, 551), (554, 555, 557, 556), (556, 557, 561, 560), (560, 561, 559, 558), (558, 559, 555, 554), (556, 560, 558, 554), (561, 557, 555, 559), (562, 563, 565, 564), (564, 565, 569, 568), (568, 569, 567, 566), (566, 567, 563, 562), (564, 568, 566, 562), (569, 565, 563, 567), (570, 571, 573, 572), (572, 573, 577, 576), (576, 577, 575, 574), (574, 575, 571, 570), (572, 576, 574, 570), (577, 573, 571, 575), (578, 579, 581, 580), (580, 581, 585, 584), (584, 585, 583, 582), (582, 583, 579, 578), (580, 584, 582, 578), (585, 581, 579, 583), (586, 587, 589, 588), (588, 589, 593, 592), (592, 593, 591, 590), (590, 591, 587, 586), (588, 592, 590, 586), (593, 589, 587, 591), (594, 595, 597, 596), (596, 597, 601, 600), (600, 601, 599, 598), (598, 599, 595, 594), (596, 600, 598, 594), (601, 597, 595, 599), (602, 603, 605, 604), (604, 605, 609, 608), (608, 609, 607, 606), (606, 607, 603, 602), (604, 608, 606, 602), (609, 605, 603, 607), (610, 611, 613, 612), (612, 613, 617, 616), (616, 617, 615, 614), (614, 615, 611, 610), (612, 616, 614, 610), (617, 613, 611, 615), (618, 619, 621, 620), (620, 621, 625, 624), (624, 625, 623, 622), (622, 623, 619, 618), (620, 624, 622, 618), (625, 621, 619, 623), (626, 627, 629, 628), (628, 629, 633, 632), (632, 633, 631, 630), (630, 631, 627, 626), (628, 632, 630, 626), (633, 629, 627, 631), (634, 635, 637, 636), (636, 637, 641, 640), (640, 641, 639, 638), (638, 639, 635, 634), (636, 640, 638, 634), (641, 637, 635, 639)])
me_cylinder.polygons.foreach_set('material_index', [0, 0, 0, 0, 0, 0, 0, 0, 0, 0, 0, 0, 0, 0, 0, 0, 0, 0, 0, 0, 0, 0, 0, 0, 0, 0, 0, 0, 0, 0, 0, 0, 0, 0, 1, 1, 1, 1, 1, 1, 1, 1, 1, 1, 1, 1, 1, 1, 1, 1, 1, 1, 1, 1, 1, 1, 1, 1, 1, 1, 1, 1, 1, 1, 1, 1, 1, 1, 1, 1, 1, 1, 1, 1, 1, 1, 1, 1, 1, 1, 1, 1, 1, 1, 1, 1, 1, 1, 1, 1, 1, 1, 1, 1, 1, 1, 1, 1, 1, 1, 1, 1, 1, 1, 1, 1, 1, 1, 1, 1, 1, 1, 1, 1, 1, 1, 1, 1, 1, 1, 1, 1, 1, 1, 1, 1, 1, 1, 1, 1, 1, 1, 1, 1, 1, 1, 1, 1, 1, 1, 1, 1, 1, 1, 1, 1, 1, 1, 1, 1, 1, 1, 1, 1, 1, 1, 1, 1, 1, 1, 1, 1, 1, 1, 1, 1, 1, 1, 1, 1, 1, 1, 1, 1, 1, 1, 1, 1, 1, 1, 1, 1, 1, 1, 1, 1, 1, 1, 1, 1, 1, 1, 1, 1, 1, 1, 1, 1, 1, 1, 1, 1, 1, 1, 1, 1, 1, 1, 1, 1, 1, 1, 1, 1, 1, 1, 1, 1, 1, 1, 1, 1, 1, 1, 1, 1, 1, 1, 1, 1, 1, 1, 1, 1, 1, 1, 1, 1, 1, 1, 1, 1, 1, 1, 1, 1, 1, 1, 1, 1, 1, 1, 1, 1, 1, 1, 1, 1, 1, 1, 1, 1, 1, 1, 1, 1, 1, 1, 1, 1, 1, 1, 1, 1, 1, 1, 1, 1, 1, 1, 1, 1, 1, 1, 1, 1, 1, 1, 1, 1, 1, 1, 1, 1, 1, 1, 1, 1, 1, 1, 1, 1, 1, 1, 1, 1, 1, 1, 1, 1, 1, 1, 1, 1, 1, 1, 1, 1, 1, 1, 1, 1, 1, 1, 1, 1, 1, 1, 1, 1, 1, 1, 1, 1, 1, 1, 1, 1, 1, 1, 1, 1, 1, 1, 1, 1, 1, 1, 1, 1, 1, 1, 1, 1, 1, 1, 1, 1, 1, 1, 1, 1, 1, 1, 1, 1, 1, 1, 1, 1, 1, 1, 1, 1, 1, 1, 1, 1, 1, 1, 1, 1, 1, 1, 1, 1, 1, 1, 1, 1, 1, 1, 1, 1, 1, 1, 1, 1, 1, 1, 1, 1, 1, 1, 1, 1, 1, 1, 1, 1, 1, 1, 1, 1, 1, 1, 1, 1, 1, 1, 1, 1, 1, 1, 1, 1, 1, 1, 1, 1, 1, 1, 1, 1, 1, 1, 1, 1, 1, 1, 1, 1, 1, 1, 1, 1, 1, 1, 1, 1, 1, 1, 1, 1, 1, 1, 1, 1, 1, 1, 1, 1, 1, 1, 1, 1, 1, 1, 1, 1, 1, 1, 1, 1, 1, 1, 1, 1, 1, 1, 1, 1, 1, 1, 1, 1, 1, 1, 1, 1, 1, 1, 1, 1, 1, 1, 1, 1, 1, 1, 1, 1, 1, 1, 1, 1, 1, 1, 1, 1, 1, 1, 1, 1, 1, 1, 1, 1, 1, 1, 1, 1, 1, 1, 1, 1, 1, 1, 1, 1, 1, 1, 1, 1, 1, 1, 1, 1, 1, 1, 1, 1, 1, 1, 1, 1, 0, 0, 0, 0, 0, 0, 0, 0, 0, 0, 0, 0, 1, 1, 1, 1, 1, 1, 0, 0, 0, 0, 0, 0, 0, 0, 0, 0, 0, 0, 1, 1, 1, 1, 1, 1, 0, 0, 0, 0, 0, 0, 0, 0, 0, 0, 0, 0, 1, 1, 1, 1, 1, 1, 0, 0, 0, 0, 0, 0, 0, 0, 0, 0, 0, 0, 1, 1, 1, 1, 1, 1])
_uv = me_cylinder.uv_layers.new(name='UVMap')
_uv.uv.foreach_set('vector', [1.0, 0.5, 1.0, 1.0, 0.9688, 1.0, 0.9688, 0.5, 0.9688, 0.5, 0.9688, 1.0, 0.9375, 1.0, 0.9375, 0.5, 0.9375, 0.5, 0.9375, 1.0, 0.9062, 1.0, 0.9062, 0.5, 0.9062, 0.5, 0.9062, 1.0, 0.875, 1.0, 0.875, 0.5, 0.875, 0.5, 0.875, 1.0, 0.8438, 1.0, 0.8438, 0.5, 0.8438, 0.5, 0.8438, 1.0, 0.8125, 1.0, 0.8125, 0.5, 0.8125, 0.5, 0.8125, 1.0, 0.7812, 1.0, 0.7812, 0.5, 0.7812, 0.5, 0.7812, 1.0, 0.75, 1.0, 0.75, 0.5, 0.75, 0.5, 0.75, 1.0, 0.7188, 1.0, 0.7188, 0.5, 0.7188, 0.5, 0.7188, 1.0, 0.6875, 1.0, 0.6875, 0.5, 0.6875, 0.5, 0.6875, 1.0, 0.6562, 1.0, 0.6562, 0.5, 0.6562, 0.5, 0.6562, 1.0, 0.625, 1.0, 0.625, 0.5, 0.625, 0.5, 0.625, 1.0, 0.5938, 1.0, 0.5938, 0.5, 0.5938, 0.5, 0.5938, 1.0, 0.5625, 1.0, 0.5625, 0.5, 0.5625, 0.5, 0.5625, 1.0, 0.5312, 1.0, 0.5312, 0.5, 0.5312, 0.5, 0.5312, 1.0, 0.5, 1.0, 0.5, 0.5, 0.5, 0.5, 0.5, 1.0, 0.4688, 1.0, 0.4688, 0.5, 0.4688, 0.5, 0.4688, 1.0, 0.4375, 1.0, 0.4375, 0.5, 0.4375, 0.5, 0.4375, 1.0, 0.4062, 1.0, 0.4062, 0.5, 0.4062, 0.5, 0.4062, 1.0, 0.375, 1.0, 0.375, 0.5, 0.375, 0.5, 0.375, 1.0, 0.3438, 1.0, 0.3438, 0.5, 0.3438, 0.5, 0.3438, 1.0, 0.3125, 1.0, 0.3125, 0.5, 0.3125, 0.5, 0.3125, 1.0, 0.2812, 1.0, 0.2812, 0.5, 0.2812, 0.5, 0.2812, 1.0, 0.25, 1.0, 0.25, 0.5, 0.25, 0.5, 0.25, 1.0, 0.2188, 1.0, 0.2188, 0.5, 0.2188, 0.5, 0.2188, 1.0, 0.1875, 1.0, 0.1875, 0.5, 0.1875, 0.5, 0.1875, 1.0, 0.1562, 1.0, 0.1562, 0.5, 0.1562, 0.5, 0.1562, 1.0, 0.125, 1.0, 0.125, 0.5, 0.125, 0.5, 0.125, 1.0, 0.09375, 1.0, 0.09375, 0.5, 0.09375, 0.5, 0.09375, 1.0, 0.0625, 1.0, 0.0625, 0.5, 0.2968, 0.4854, 0.25, 0.49, 0.2032, 0.4854, 0.1582, 0.4717, 0.1167, 0.4496, 0.08029, 0.4197, 0.05045, 0.3833, 0.02827, 0.3418, 0.01461, 0.2968, 0.01, 0.25, 0.01461, 0.2032, 0.02827, 0.1582, 0.05045, 0.1167, 0.08029, 0.08029, 0.1167, 0.05045, 0.1582, 0.02827, 0.2032, 0.01461, 0.25, 0.01, 0.2968, 0.01461, 0.3418, 0.02827, 0.3833, 0.05045, 0.4197, 0.08029, 0.4496, 0.1167, 0.4717, 0.1582, 0.4854, 0.2032, 0.49, 0.25, 0.4854, 0.2968, 0.4717, 0.3418, 0.4496, 0.3833, 0.4197, 0.4197, 0.3833, 0.4496, 0.3418, 0.4717, 0.0625, 0.5, 0.0625, 1.0, 0.03125, 1.0, 0.03125, 0.5, 0.03125, 0.5, 0.03125, 1.0, 0.0, 1.0, 0.0, 0.5, 0.75, 0.49, 0.7968, 0.4854, 0.8418, 0.4717, 0.8833, 0.4496, 0.9197, 0.4197, 0.9496, 0.3833, 0.9717, 0.3418, 0.9854, 0.2968, 0.99, 0.25, 0.9854, 0.2032, 0.9717, 0.1582, 0.9496, 0.1167, 0.9197, 0.08029, 0.8833, 0.05045, 0.8418, 0.02827, 0.7968, 0.01461, 0.75, 0.01, 0.7032, 0.01461, 0.6582, 0.02827, 0.6167, 0.05045, 0.5803, 0.08029, 0.5504, 0.1167, 0.5283, 0.1582, 0.5146, 0.2032, 0.51, 0.25, 0.5146, 0.2968, 0.5283, 0.3418, 0.5504, 0.3833, 0.5803, 0.4197, 0.6167, 0.4496, 0.6582, 0.4717, 0.7032, 0.4854, 0.75, 0.9375, 0.7344, 1.0, 0.7188, 0.9375, 0.7344, 0.0, 0.75, 0.0625, 0.7188, 0.0625, 0.75, 0.4375, 0.75, 0.5, 0.7188, 0.5, 0.7188, 0.4375, 0.75, 0.875, 0.75, 0.9375, 0.7188, 0.9375, 0.7188, 0.875, 0.75, 0.375, 0.75, 0.4375, 0.7188, 0.4375, 0.7188, 0.375, 0.75, 0.8125, 0.75, 0.875, 0.7188, 0.875, 0.7188, 0.8125, 0.75, 0.3125, 0.75, 0.375, 0.7188, 0.375, 0.7188, 0.3125, 0.75, 0.75, 0.75, 0.8125, 0.7188, 0.8125, 0.7188, 0.75, 0.75, 0.25, 0.75, 0.3125, 0.7188, 0.3125, 0.7188, 0.25, 0.75, 0.6875, 0.75, 0.75, 0.7188, 0.75, 0.7188, 0.6875, 0.75, 0.1875, 0.75, 0.25, 0.7188, 0.25, 0.7188, 0.1875, 0.75, 0.625, 0.75, 0.6875, 0.7188, 0.6875, 0.7188, 0.625, 0.75, 0.125, 0.75, 0.1875, 0.7188, 0.1875, 0.7188, 0.125, 0.75, 0.5625, 0.75, 0.625, 0.7188, 0.625, 0.7188, 0.5625, 0.75, 0.0625, 0.75, 0.125, 0.7188, 0.125, 0.7188, 0.0625, 0.75, 0.5, 0.75, 0.5625, 0.7188, 0.5625, 0.7188, 0.5, 0.7188, 0.0625, 0.7188, 0.125, 0.6875, 0.125, 0.6875, 0.0625, 0.7188, 0.5, 0.7188, 0.5625, 0.6875, 0.5625, 0.6875, 0.5, 0.7188, 0.9375, 0.7031, 1.0, 0.6875, 0.9375, 0.7031, 0.0, 0.7188, 0.0625, 0.6875, 0.0625, 0.7188, 0.4375, 0.7188, 0.5, 0.6875, 0.5, 0.6875, 0.4375, 0.7188, 0.875, 0.7188, 0.9375, 0.6875, 0.9375, 0.6875, 0.875, 0.7188, 0.375, 0.7188, 0.4375, 0.6875, 0.4375, 0.6875, 0.375, 0.7188, 0.8125, 0.7188, 0.875, 0.6875, 0.875, 0.6875, 0.8125, 0.7188, 0.3125, 0.7188, 0.375, 0.6875, 0.375, 0.6875, 0.3125, 0.7188, 0.75, 0.7188, 0.8125, 0.6875, 0.8125, 0.6875, 0.75, 0.7188, 0.25, 0.7188, 0.3125, 0.6875, 0.3125, 0.6875, 0.25, 0.7188, 0.6875, 0.7188, 0.75, 0.6875, 0.75, 0.6875, 0.6875, 0.7188, 0.1875, 0.7188, 0.25, 0.6875, 0.25, 0.6875, 0.1875, 0.7188, 0.625, 0.7188, 0.6875, 0.6875, 0.6875, 0.6875, 0.625, 0.7188, 0.125, 0.7188, 0.1875, 0.6875, 0.1875, 0.6875, 0.125, 0.7188, 0.5625, 0.7188, 0.625, 0.6875, 0.625, 0.6875, 0.5625, 0.6875, 0.75, 0.6875, 0.8125, 0.6562, 0.8125, 0.6562, 0.75, 0.6875, 0.25, 0.6875, 0.3125, 0.6562, 0.3125, 0.6562, 0.25, 0.6875, 0.6875, 0.6875, 0.75, 0.6562, 0.75, 0.6562, 0.6875, 0.6875, 0.1875, 0.6875, 0.25, 0.6562, 0.25, 0.6562, 0.1875, 0.6875, 0.625, 0.6875, 0.6875, 0.6562, 0.6875, 0.6562, 0.625, 0.6875, 0.125, 0.6875, 0.1875, 0.6562, 0.1875, 0.6562, 0.125, 0.6875, 0.5625, 0.6875, 0.625, 0.6562, 0.625, 0.6562, 0.5625, 0.6875, 0.0625, 0.6875, 0.125, 0.6562, 0.125, 0.6562, 0.0625, 0.6875, 0.5, 0.6875, 0.5625, 0.6562, 0.5625, 0.6562, 0.5, 0.6875, 0.9375, 0.6719, 1.0, 0.6562, 0.9375, 0.6719, 0.0, 0.6875, 0.0625, 0.6562, 0.0625, 0.6875, 0.4375, 0.6875, 0.5, 0.6562, 0.5, 0.6562, 0.4375, 0.6875, 0.875, 0.6875, 0.9375, 0.6562, 0.9375, 0.6562, 0.875, 0.6875, 0.375, 0.6875, 0.4375, 0.6562, 0.4375, 0.6562, 0.375, 0.6875, 0.8125, 0.6875, 0.875, 0.6562, 0.875, 0.6562, 0.8125, 0.6875, 0.3125, 0.6875, 0.375, 0.6562, 0.375, 0.6562, 0.3125, 0.6562, 0.5, 0.6562, 0.5625, 0.625, 0.5625, 0.625, 0.5, 0.6562, 0.9375, 0.6406, 1.0, 0.625, 0.9375, 0.6406, 0.0, 0.6562, 0.0625, 0.625, 0.0625, 0.6562, 0.4375, 0.6562, 0.5, 0.625, 0.5, 0.625, 0.4375, 0.6562, 0.875, 0.6562, 0.9375, 0.625, 0.9375, 0.625, 0.875, 0.6562, 0.375, 0.6562, 0.4375, 0.625, 0.4375, 0.625, 0.375, 0.6562, 0.8125, 0.6562, 0.875, 0.625, 0.875, 0.625, 0.8125, 0.6562, 0.3125, 0.6562, 0.375, 0.625, 0.375, 0.625, 0.3125, 0.6562, 0.75, 0.6562, 0.8125, 0.625, 0.8125, 0.625, 0.75, 0.6562, 0.25, 0.6562, 0.3125, 0.625, 0.3125, 0.625, 0.25, 0.6562, 0.6875, 0.6562, 0.75, 0.625, 0.75, 0.625, 0.6875, 0.6562, 0.1875, 0.6562, 0.25, 0.625, 0.25, 0.625, 0.1875, 0.6562, 0.625, 0.6562, 0.6875, 0.625, 0.6875, 0.625, 0.625, 0.6562, 0.125, 0.6562, 0.1875, 0.625, 0.1875, 0.625, 0.125, 0.6562, 0.5625, 0.6562, 0.625, 0.625, 0.625, 0.625, 0.5625, 0.6562, 0.0625, 0.6562, 0.125, 0.625, 0.125, 0.625, 0.0625, 0.625, 0.25, 0.625, 0.3125, 0.5938, 0.3125, 0.5938, 0.25, 0.625, 0.6875, 0.625, 0.75, 0.5938, 0.75, 0.5938, 0.6875, 0.625, 0.1875, 0.625, 0.25, 0.5938, 0.25, 0.5938, 0.1875, 0.625, 0.625, 0.625, 0.6875, 0.5938, 0.6875, 0.5938, 0.625, 0.625, 0.125, 0.625, 0.1875, 0.5938, 0.1875, 0.5938, 0.125, 0.625, 0.5625, 0.625, 0.625, 0.5938, 0.625, 0.5938, 0.5625, 0.625, 0.0625, 0.625, 0.125, 0.5938, 0.125, 0.5938, 0.0625, 0.625, 0.5, 0.625, 0.5625, 0.5938, 0.5625, 0.5938, 0.5, 0.625, 0.9375, 0.6094, 1.0, 0.5938, 0.9375, 0.6094, 0.0, 0.625, 0.0625, 0.5938, 0.0625, 0.625, 0.4375, 0.625, 0.5, 0.5938, 0.5, 0.5938, 0.4375, 0.625, 0.875, 0.625, 0.9375, 0.5938, 0.9375, 0.5938, 0.875, 0.625, 0.375, 0.625, 0.4375, 0.5938, 0.4375, 0.5938, 0.375, 0.625, 0.8125, 0.625, 0.875, 0.5938, 0.875, 0.5938, 0.8125, 0.625, 0.3125, 0.625, 0.375, 0.5938, 0.375, 0.5938, 0.3125, 0.625, 0.75, 0.625, 0.8125, 0.5938, 0.8125, 0.5938, 0.75, 0.5938, 0.9375, 0.5781, 1.0, 0.5625, 0.9375, 0.5781, 0.0, 0.5938, 0.0625, 0.5625, 0.0625, 0.5938, 0.4375, 0.5938, 0.5, 0.5625, 0.5, 0.5625, 0.4375, 0.5938, 0.875, 0.5938, 0.9375, 0.5625, 0.9375, 0.5625, 0.875, 0.5938, 0.375, 0.5938, 0.4375, 0.5625, 0.4375, 0.5625, 0.375, 0.5938, 0.8125, 0.5938, 0.875, 0.5625, 0.875, 0.5625, 0.8125, 0.5938, 0.3125, 0.5938, 0.375, 0.5625, 0.375, 0.5625, 0.3125, 0.5938, 0.75, 0.5938, 0.8125, 0.5625, 0.8125, 0.5625, 0.75, 0.5938, 0.25, 0.5938, 0.3125, 0.5625, 0.3125, 0.5625, 0.25, 0.5938, 0.6875, 0.5938, 0.75, 0.5625, 0.75, 0.5625, 0.6875, 0.5938, 0.1875, 0.5938, 0.25, 0.5625, 0.25, 0.5625, 0.1875, 0.5938, 0.625, 0.5938, 0.6875, 0.5625, 0.6875, 0.5625, 0.625, 0.5938, 0.125, 0.5938, 0.1875, 0.5625, 0.1875, 0.5625, 0.125, 0.5938, 0.5625, 0.5938, 0.625, 0.5625, 0.625, 0.5625, 0.5625, 0.5938, 0.0625, 0.5938, 0.125, 0.5625, 0.125, 0.5625, 0.0625, 0.5938, 0.5, 0.5938, 0.5625, 0.5625, 0.5625, 0.5625, 0.5, 0.5625, 0.6875, 0.5625, 0.75, 0.5312, 0.75, 0.5312, 0.6875, 0.5625, 0.1875, 0.5625, 0.25, 0.5312, 0.25, 0.5312, 0.1875, 0.5625, 0.625, 0.5625, 0.6875, 0.5312, 0.6875, 0.5312, 0.625, 0.5625, 0.125, 0.5625, 0.1875, 0.5312, 0.1875, 0.5312, 0.125, 0.5625, 0.5625, 0.5625, 0.625, 0.5312, 0.625, 0.5312, 0.5625, 0.5625, 0.0625, 0.5625, 0.125, 0.5312, 0.125, 0.5312, 0.0625, 0.5625, 0.5, 0.5625, 0.5625, 0.5312, 0.5625, 0.5312, 0.5, 0.5625, 0.9375, 0.5469, 1.0, 0.5312, 0.9375, 0.5469, 0.0, 0.5625, 0.0625, 0.5312, 0.0625, 0.5625, 0.4375, 0.5625, 0.5, 0.5312, 0.5, 0.5312, 0.4375, 0.5625, 0.875, 0.5625, 0.9375, 0.5312, 0.9375, 0.5312, 0.875, 0.5625, 0.375, 0.5625, 0.4375, 0.5312, 0.4375, 0.5312, 0.375, 0.5625, 0.8125, 0.5625, 0.875, 0.5312, 0.875, 0.5312, 0.8125, 0.5625, 0.3125, 0.5625, 0.375, 0.5312, 0.375, 0.5312, 0.3125, 0.5625, 0.75, 0.5625, 0.8125, 0.5312, 0.8125, 0.5312, 0.75, 0.5625, 0.25, 0.5625, 0.3125, 0.5312, 0.3125, 0.5312, 0.25, 0.5312, 0.4375, 0.5312, 0.5, 0.5, 0.5, 0.5, 0.4375, 0.5312, 0.875, 0.5312, 0.9375, 0.5, 0.9375, 0.5, 0.875, 0.5312, 0.375, 0.5312, 0.4375, 0.5, 0.4375, 0.5, 0.375, 0.5312, 0.8125, 0.5312, 0.875, 0.5, 0.875, 0.5, 0.8125, 0.5312, 0.3125, 0.5312, 0.375, 0.5, 0.375, 0.5, 0.3125, 0.5312, 0.75, 0.5312, 0.8125, 0.5, 0.8125, 0.5, 0.75, 0.5312, 0.25, 0.5312, 0.3125, 0.5, 0.3125, 0.5, 0.25, 0.5312, 0.6875, 0.5312, 0.75, 0.5, 0.75, 0.5, 0.6875, 0.5312, 0.1875, 0.5312, 0.25, 0.5, 0.25, 0.5, 0.1875, 0.5312, 0.625, 0.5312, 0.6875, 0.5, 0.6875, 0.5, 0.625, 0.5312, 0.125, 0.5312, 0.1875, 0.5, 0.1875, 0.5, 0.125, 0.5312, 0.5625, 0.5312, 0.625, 0.5, 0.625, 0.5, 0.5625, 0.5312, 0.0625, 0.5312, 0.125, 0.5, 0.125, 0.5, 0.0625, 0.5312, 0.5, 0.5312, 0.5625, 0.5, 0.5625, 0.5, 0.5, 0.5312, 0.9375, 0.5156, 1.0, 0.5, 0.9375, 0.5156, 0.0, 0.5312, 0.0625, 0.5, 0.0625, 0.5, 0.1875, 0.5, 0.25, 0.4688, 0.25, 0.4688, 0.1875, 0.5, 0.625, 0.5, 0.6875, 0.4687, 0.6875, 0.4688, 0.625, 0.5, 0.125, 0.5, 0.1875, 0.4688, 0.1875, 0.4688, 0.125, 0.5, 0.5625, 0.5, 0.625, 0.4688, 0.625, 0.4688, 0.5625, 0.5, 0.0625, 0.5, 0.125, 0.4688, 0.125, 0.4688, 0.0625, 0.5, 0.5, 0.5, 0.5625, 0.4688, 0.5625, 0.4688, 0.5, 0.5, 0.9375, 0.4844, 1.0, 0.4688, 0.9375, 0.4844, 0.0, 0.5, 0.0625, 0.4688, 0.0625, 0.5, 0.4375, 0.5, 0.5, 0.4688, 0.5, 0.4688, 0.4375, 0.5, 0.875, 0.5, 0.9375, 0.4688, 0.9375, 0.4688, 0.875, 0.5, 0.375, 0.5, 0.4375, 0.4688, 0.4375, 0.4688, 0.375, 0.5, 0.8125, 0.5, 0.875, 0.4688, 0.875, 0.4688, 0.8125, 0.5, 0.3125, 0.5, 0.375, 0.4688, 0.375, 0.4687, 0.3125, 0.5, 0.75, 0.5, 0.8125, 0.4688, 0.8125, 0.4688, 0.75, 0.5, 0.25, 0.5, 0.3125, 0.4687, 0.3125, 0.4688, 0.25, 0.5, 0.6875, 0.5, 0.75, 0.4688, 0.75, 0.4687, 0.6875, 0.4688, 0.375, 0.4688, 0.4375, 0.4375, 0.4375, 0.4375, 0.375, 0.4688, 0.8125, 0.4688, 0.875, 0.4375, 0.875, 0.4375, 0.8125, 0.4687, 0.3125, 0.4688, 0.375, 0.4375, 0.375, 0.4375, 0.3125, 0.4688, 0.75, 0.4688, 0.8125, 0.4375, 0.8125, 0.4375, 0.75, 0.4688, 0.25, 0.4687, 0.3125, 0.4375, 0.3125, 0.4375, 0.25, 0.4687, 0.6875, 0.4688, 0.75, 0.4375, 0.75, 0.4375, 0.6875, 0.4688, 0.1875, 0.4688, 0.25, 0.4375, 0.25, 0.4375, 0.1875, 0.4688, 0.625, 0.4687, 0.6875, 0.4375, 0.6875, 0.4375, 0.625, 0.4688, 0.125, 0.4688, 0.1875, 0.4375, 0.1875, 0.4375, 0.125, 0.4688, 0.5625, 0.4688, 0.625, 0.4375, 0.625, 0.4375, 0.5625, 0.4688, 0.0625, 0.4688, 0.125, 0.4375, 0.125, 0.4375, 0.0625, 0.4688, 0.5, 0.4688, 0.5625, 0.4375, 0.5625, 0.4375, 0.5, 0.4688, 0.9375, 0.4531, 1.0, 0.4375, 0.9375, 0.4531, 0.0, 0.4688, 0.0625, 0.4375, 0.0625, 0.4688, 0.4375, 0.4688, 0.5, 0.4375, 0.5, 0.4375, 0.4375, 0.4688, 0.875, 0.4688, 0.9375, 0.4375, 0.9375, 0.4375, 0.875, 0.4375, 0.125, 0.4375, 0.1875, 0.4062, 0.1875, 0.4062, 0.125, 0.4375, 0.5625, 0.4375, 0.625, 0.4062, 0.625, 0.4062, 0.5625, 0.4375, 0.0625, 0.4375, 0.125, 0.4062, 0.125, 0.4062, 0.0625, 0.4375, 0.5, 0.4375, 0.5625, 0.4062, 0.5625, 0.4062, 0.5, 0.4375, 0.9375, 0.4219, 1.0, 0.4062, 0.9375, 0.4219, 0.0, 0.4375, 0.0625, 0.4062, 0.0625, 0.4375, 0.4375, 0.4375, 0.5, 0.4062, 0.5, 0.4062, 0.4375, 0.4375, 0.875, 0.4375, 0.9375, 0.4062, 0.9375, 0.4062, 0.875, 0.4375, 0.375, 0.4375, 0.4375, 0.4062, 0.4375, 0.4062, 0.375, 0.4375, 0.8125, 0.4375, 0.875, 0.4062, 0.875, 0.4062, 0.8125, 0.4375, 0.3125, 0.4375, 0.375, 0.4062, 0.375, 0.4062, 0.3125, 0.4375, 0.75, 0.4375, 0.8125, 0.4062, 0.8125, 0.4062, 0.75, 0.4375, 0.25, 0.4375, 0.3125, 0.4062, 0.3125, 0.4062, 0.25, 0.4375, 0.6875, 0.4375, 0.75, 0.4062, 0.75, 0.4062, 0.6875, 0.4375, 0.1875, 0.4375, 0.25, 0.4062, 0.25, 0.4062, 0.1875, 0.4375, 0.625, 0.4375, 0.6875, 0.4062, 0.6875, 0.4062, 0.625, 0.4062, 0.8125, 0.4062, 0.875, 0.375, 0.875, 0.375, 0.8125, 0.4062, 0.3125, 0.4062, 0.375, 0.375, 0.375, 0.375, 0.3125, 0.4062, 0.75, 0.4062, 0.8125, 0.375, 0.8125, 0.375, 0.75, 0.4062, 0.25, 0.4062, 0.3125, 0.375, 0.3125, 0.375, 0.25, 0.4062, 0.6875, 0.4062, 0.75, 0.375, 0.75, 0.375, 0.6875, 0.4062, 0.1875, 0.4062, 0.25, 0.375, 0.25, 0.375, 0.1875, 0.4062, 0.625, 0.4062, 0.6875, 0.375, 0.6875, 0.375, 0.625, 0.4062, 0.125, 0.4062, 0.1875, 0.375, 0.1875, 0.375, 0.125, 0.4062, 0.5625, 0.4062, 0.625, 0.375, 0.625, 0.375, 0.5625, 0.4062, 0.0625, 0.4062, 0.125, 0.375, 0.125, 0.375, 0.0625, 0.4062, 0.5, 0.4062, 0.5625, 0.375, 0.5625, 0.375, 0.5, 0.4062, 0.9375, 0.3906, 1.0, 0.375, 0.9375, 0.3906, 0.0, 0.4062, 0.0625, 0.375, 0.0625, 0.4062, 0.4375, 0.4062, 0.5, 0.375, 0.5, 0.375, 0.4375, 0.4062, 0.875, 0.4062, 0.9375, 0.375, 0.9375, 0.375, 0.875, 0.4062, 0.375, 0.4062, 0.4375, 0.375, 0.4375, 0.375, 0.375, 0.375, 0.5625, 0.375, 0.625, 0.3438, 0.625, 0.3438, 0.5625, 0.375, 0.0625, 0.375, 0.125, 0.3438, 0.125, 0.3438, 0.0625, 0.375, 0.5, 0.375, 0.5625, 0.3438, 0.5625, 0.3438, 0.5, 0.375, 0.9375, 0.3594, 1.0, 0.3438, 0.9375, 0.3594, 0.0, 0.375, 0.0625, 0.3438, 0.0625, 0.375, 0.4375, 0.375, 0.5, 0.3438, 0.5, 0.3438, 0.4375, 0.375, 0.875, 0.375, 0.9375, 0.3438, 0.9375, 0.3438, 0.875, 0.375, 0.375, 0.375, 0.4375, 0.3438, 0.4375, 0.3438, 0.375, 0.375, 0.8125, 0.375, 0.875, 0.3438, 0.875, 0.3438, 0.8125, 0.375, 0.3125, 0.375, 0.375, 0.3438, 0.375, 0.3438, 0.3125, 0.375, 0.75, 0.375, 0.8125, 0.3438, 0.8125, 0.3437, 0.75, 0.375, 0.25, 0.375, 0.3125, 0.3438, 0.3125, 0.3437, 0.25, 0.375, 0.6875, 0.375, 0.75, 0.3437, 0.75, 0.3438, 0.6875, 0.375, 0.1875, 0.375, 0.25, 0.3437, 0.25, 0.3438, 0.1875, 0.375, 0.625, 0.375, 0.6875, 0.3438, 0.6875, 0.3438, 0.625, 0.375, 0.125, 0.375, 0.1875, 0.3438, 0.1875, 0.3438, 0.125, 0.3438, 0.3125, 0.3438, 0.375, 0.3125, 0.375, 0.3125, 0.3125, 0.3437, 0.75, 0.3438, 0.8125, 0.3125, 0.8125, 0.3125, 0.75, 0.3437, 0.25, 0.3438, 0.3125, 0.3125, 0.3125, 0.3125, 0.25, 0.3438, 0.6875, 0.3437, 0.75, 0.3125, 0.75, 0.3125, 0.6875, 0.3438, 0.1875, 0.3437, 0.25, 0.3125, 0.25, 0.3125, 0.1875, 0.3438, 0.625, 0.3438, 0.6875, 0.3125, 0.6875, 0.3125, 0.625, 0.3438, 0.125, 0.3438, 0.1875, 0.3125, 0.1875, 0.3125, 0.125, 0.3438, 0.5625, 0.3438, 0.625, 0.3125, 0.625, 0.3125, 0.5625, 0.3438, 0.0625, 0.3438, 0.125, 0.3125, 0.125, 0.3125, 0.0625, 0.3438, 0.5, 0.3438, 0.5625, 0.3125, 0.5625, 0.3125, 0.5, 0.3438, 0.9375, 0.3281, 1.0, 0.3125, 0.9375, 0.3281, 0.0, 0.3438, 0.0625, 0.3125, 0.0625, 0.3438, 0.4375, 0.3438, 0.5, 0.3125, 0.5, 0.3125, 0.4375, 0.3438, 0.875, 0.3438, 0.9375, 0.3125, 0.9375, 0.3125, 0.875, 0.3438, 0.375, 0.3438, 0.4375, 0.3125, 0.4375, 0.3125, 0.375, 0.3438, 0.8125, 0.3438, 0.875, 0.3125, 0.875, 0.3125, 0.8125, 0.3125, 0.0625, 0.3125, 0.125, 0.2812, 0.125, 0.2812, 0.0625, 0.3125, 0.5, 0.3125, 0.5625, 0.2812, 0.5625, 0.2812, 0.5, 0.3125, 0.9375, 0.2969, 1.0, 0.2812, 0.9375, 0.2969, 0.0, 0.3125, 0.0625, 0.2812, 0.0625, 0.3125, 0.4375, 0.3125, 0.5, 0.2812, 0.5, 0.2812, 0.4375, 0.3125, 0.875, 0.3125, 0.9375, 0.2812, 0.9375, 0.2812, 0.875, 0.3125, 0.375, 0.3125, 0.4375, 0.2812, 0.4375, 0.2812, 0.375, 0.3125, 0.8125, 0.3125, 0.875, 0.2812, 0.875, 0.2812, 0.8125, 0.3125, 0.3125, 0.3125, 0.375, 0.2812, 0.375, 0.2812, 0.3125, 0.3125, 0.75, 0.3125, 0.8125, 0.2812, 0.8125, 0.2812, 0.75, 0.3125, 0.25, 0.3125, 0.3125, 0.2812, 0.3125, 0.2812, 0.25, 0.3125, 0.6875, 0.3125, 0.75, 0.2812, 0.75, 0.2812, 0.6875, 0.3125, 0.1875, 0.3125, 0.25, 0.2812, 0.25, 0.2812, 0.1875, 0.3125, 0.625, 0.3125, 0.6875, 0.2812, 0.6875, 0.2812, 0.625, 0.3125, 0.125, 0.3125, 0.1875, 0.2812, 0.1875, 0.2812, 0.125, 0.3125, 0.5625, 0.3125, 0.625, 0.2812, 0.625, 0.2812, 0.5625, 0.2812, 0.75, 0.2812, 0.8125, 0.25, 0.8125, 0.25, 0.75, 0.2812, 0.25, 0.2812, 0.3125, 0.25, 0.3125, 0.25, 0.25, 0.2812, 0.6875, 0.2812, 0.75, 0.25, 0.75, 0.25, 0.6875, 0.2812, 0.1875, 0.2812, 0.25, 0.25, 0.25, 0.25, 0.1875, 0.2812, 0.625, 0.2812, 0.6875, 0.25, 0.6875, 0.25, 0.625, 0.2812, 0.125, 0.2812, 0.1875, 0.25, 0.1875, 0.25, 0.125, 0.2812, 0.5625, 0.2812, 0.625, 0.25, 0.625, 0.25, 0.5625, 0.2812, 0.0625, 0.2812, 0.125, 0.25, 0.125, 0.25, 0.0625, 0.2812, 0.5, 0.2812, 0.5625, 0.25, 0.5625, 0.25, 0.5, 0.2812, 0.9375, 0.2656, 1.0, 0.25, 0.9375, 0.2656, 0.0, 0.2812, 0.0625, 0.25, 0.0625, 0.2812, 0.4375, 0.2812, 0.5, 0.25, 0.5, 0.25, 0.4375, 0.2812, 0.875, 0.2812, 0.9375, 0.25, 0.9375, 0.25, 0.875, 0.2812, 0.375, 0.2812, 0.4375, 0.25, 0.4375, 0.25, 0.375, 0.2812, 0.8125, 0.2812, 0.875, 0.25, 0.875, 0.25, 0.8125, 0.2812, 0.3125, 0.2812, 0.375, 0.25, 0.375, 0.25, 0.3125, 0.25, 0.5, 0.25, 0.5625, 0.2188, 0.5625, 0.2188, 0.5, 0.25, 0.9375, 0.2344, 1.0, 0.2188, 0.9375, 0.2344, 0.0, 0.25, 0.0625, 0.2188, 0.0625, 0.25, 0.4375, 0.25, 0.5, 0.2188, 0.5, 0.2188, 0.4375, 0.25, 0.875, 0.25, 0.9375, 0.2188, 0.9375, 0.2188, 0.875, 0.25, 0.375, 0.25, 0.4375, 0.2188, 0.4375, 0.2188, 0.375, 0.25, 0.8125, 0.25, 0.875, 0.2188, 0.875, 0.2188, 0.8125, 0.25, 0.3125, 0.25, 0.375, 0.2188, 0.375, 0.2187, 0.3125, 0.25, 0.75, 0.25, 0.8125, 0.2188, 0.8125, 0.2187, 0.75, 0.25, 0.25, 0.25, 0.3125, 0.2187, 0.3125, 0.2187, 0.25, 0.25, 0.6875, 0.25, 0.75, 0.2187, 0.75, 0.2187, 0.6875, 0.25, 0.1875, 0.25, 0.25, 0.2187, 0.25, 0.2188, 0.1875, 0.25, 0.625, 0.25, 0.6875, 0.2187, 0.6875, 0.2188, 0.625, 0.25, 0.125, 0.25, 0.1875, 0.2188, 0.1875, 0.2188, 0.125, 0.25, 0.5625, 0.25, 0.625, 0.2188, 0.625, 0.2188, 0.5625, 0.25, 0.0625, 0.25, 0.125, 0.2188, 0.125, 0.2188, 0.0625, 0.2187, 0.25, 0.2187, 0.3125, 0.1875, 0.3125, 0.1875, 0.25, 0.2187, 0.6875, 0.2187, 0.75, 0.1875, 0.75, 0.1875, 0.6875, 0.2188, 0.1875, 0.2187, 0.25, 0.1875, 0.25, 0.1875, 0.1875, 0.2188, 0.625, 0.2187, 0.6875, 0.1875, 0.6875, 0.1875, 0.625, 0.2188, 0.125, 0.2188, 0.1875, 0.1875, 0.1875, 0.1875, 0.125, 0.2188, 0.5625, 0.2188, 0.625, 0.1875, 0.625, 0.1875, 0.5625, 0.2188, 0.0625, 0.2188, 0.125, 0.1875, 0.125, 0.1875, 0.0625, 0.2188, 0.5, 0.2188, 0.5625, 0.1875, 0.5625, 0.1875, 0.5, 0.2188, 0.9375, 0.2031, 1.0, 0.1875, 0.9375, 0.2031, 0.0, 0.2188, 0.0625, 0.1875, 0.0625, 0.2188, 0.4375, 0.2188, 0.5, 0.1875, 0.5, 0.1875, 0.4375, 0.2188, 0.875, 0.2188, 0.9375, 0.1875, 0.9375, 0.1875, 0.875, 0.2188, 0.375, 0.2188, 0.4375, 0.1875, 0.4375, 0.1875, 0.375, 0.2188, 0.8125, 0.2188, 0.875, 0.1875, 0.875, 0.1875, 0.8125, 0.2187, 0.3125, 0.2188, 0.375, 0.1875, 0.375, 0.1875, 0.3125, 0.2187, 0.75, 0.2188, 0.8125, 0.1875, 0.8125, 0.1875, 0.75, 0.1719, 0.0, 0.1875, 0.0625, 0.1562, 0.0625, 0.1875, 0.4375, 0.1875, 0.5, 0.1562, 0.5, 0.1563, 0.4375, 0.1875, 0.875, 0.1875, 0.9375, 0.1562, 0.9375, 0.1562, 0.875, 0.1875, 0.375, 0.1875, 0.4375, 0.1563, 0.4375, 0.1562, 0.375, 0.1875, 0.8125, 0.1875, 0.875, 0.1562, 0.875, 0.1562, 0.8125, 0.1875, 0.3125, 0.1875, 0.375, 0.1562, 0.375, 0.1562, 0.3125, 0.1875, 0.75, 0.1875, 0.8125, 0.1562, 0.8125, 0.1562, 0.75, 0.1875, 0.25, 0.1875, 0.3125, 0.1562, 0.3125, 0.1562, 0.25, 0.1875, 0.6875, 0.1875, 0.75, 0.1562, 0.75, 0.1562, 0.6875, 0.1875, 0.1875, 0.1875, 0.25, 0.1562, 0.25, 0.1562, 0.1875, 0.1875, 0.625, 0.1875, 0.6875, 0.1562, 0.6875, 0.1562, 0.625, 0.1875, 0.125, 0.1875, 0.1875, 0.1562, 0.1875, 0.1562, 0.125, 0.1875, 0.5625, 0.1875, 0.625, 0.1562, 0.625, 0.1563, 0.5625, 0.1875, 0.0625, 0.1875, 0.125, 0.1562, 0.125, 0.1562, 0.0625, 0.1875, 0.5, 0.1875, 0.5625, 0.1563, 0.5625, 0.1562, 0.5, 0.1875, 0.9375, 0.1719, 1.0, 0.1562, 0.9375, 0.1562, 0.1875, 0.1562, 0.25, 0.125, 0.25, 0.125, 0.1875, 0.1562, 0.625, 0.1562, 0.6875, 0.125, 0.6875, 0.125, 0.625, 0.1562, 0.125, 0.1562, 0.1875, 0.125, 0.1875, 0.125, 0.125, 0.1563, 0.5625, 0.1562, 0.625, 0.125, 0.625, 0.125, 0.5625, 0.1562, 0.0625, 0.1562, 0.125, 0.125, 0.125, 0.125, 0.0625, 0.1562, 0.5, 0.1563, 0.5625, 0.125, 0.5625, 0.125, 0.5, 0.1562, 0.9375, 0.1406, 1.0, 0.125, 0.9375, 0.1406, 0.0, 0.1562, 0.0625, 0.125, 0.0625, 0.1563, 0.4375, 0.1562, 0.5, 0.125, 0.5, 0.125, 0.4375, 0.1562, 0.875, 0.1562, 0.9375, 0.125, 0.9375, 0.125, 0.875, 0.1562, 0.375, 0.1563, 0.4375, 0.125, 0.4375, 0.125, 0.375, 0.1562, 0.8125, 0.1562, 0.875, 0.125, 0.875, 0.125, 0.8125, 0.1562, 0.3125, 0.1562, 0.375, 0.125, 0.375, 0.125, 0.3125, 0.1562, 0.75, 0.1562, 0.8125, 0.125, 0.8125, 0.125, 0.75, 0.1562, 0.25, 0.1562, 0.3125, 0.125, 0.3125, 0.125, 0.25, 0.1562, 0.6875, 0.1562, 0.75, 0.125, 0.75, 0.125, 0.6875, 0.125, 0.875, 0.125, 0.9375, 0.09375, 0.9375, 0.09375, 0.875, 0.125, 0.375, 0.125, 0.4375, 0.09375, 0.4375, 0.09375, 0.375, 0.125, 0.8125, 0.125, 0.875, 0.09375, 0.875, 0.09375, 0.8125, 0.125, 0.3125, 0.125, 0.375, 0.09375, 0.375, 0.09375, 0.3125, 0.125, 0.75, 0.125, 0.8125, 0.09375, 0.8125, 0.09375, 0.75, 0.125, 0.25, 0.125, 0.3125, 0.09375, 0.3125, 0.09375, 0.25, 0.125, 0.6875, 0.125, 0.75, 0.09375, 0.75, 0.09375, 0.6875, 0.125, 0.1875, 0.125, 0.25, 0.09375, 0.25, 0.09375, 0.1875, 0.125, 0.625, 0.125, 0.6875, 0.09375, 0.6875, 0.09375, 0.625, 0.125, 0.125, 0.125, 0.1875, 0.09375, 0.1875, 0.09375, 0.125, 0.125, 0.5625, 0.125, 0.625, 0.09375, 0.625, 0.09375, 0.5625, 0.125, 0.0625, 0.125, 0.125, 0.09375, 0.125, 0.09375, 0.0625, 0.125, 0.5, 0.125, 0.5625, 0.09375, 0.5625, 0.09375, 0.5, 0.125, 0.9375, 0.1094, 1.0, 0.09375, 0.9375, 0.1094, 0.0, 0.125, 0.0625, 0.09375, 0.0625, 0.125, 0.4375, 0.125, 0.5, 0.09375, 0.5, 0.09375, 0.4375, 0.09375, 0.625, 0.09375, 0.6875, 0.0625, 0.6875, 0.0625, 0.625, 0.09375, 0.125, 0.09375, 0.1875, 0.0625, 0.1875, 0.0625, 0.125, 0.09375, 0.5625, 0.09375, 0.625, 0.0625, 0.625, 0.0625, 0.5625, 0.09375, 0.0625, 0.09375, 0.125, 0.0625, 0.125, 0.0625, 0.0625, 0.09375, 0.5, 0.09375, 0.5625, 0.0625, 0.5625, 0.0625, 0.5, 0.09375, 0.9375, 0.07812, 1.0, 0.0625, 0.9375, 0.07812, 0.0, 0.09375, 0.0625, 0.0625, 0.0625, 0.09375, 0.4375, 0.09375, 0.5, 0.0625, 0.5, 0.0625, 0.4375, 0.09375, 0.875, 0.09375, 0.9375, 0.0625, 0.9375, 0.0625, 0.875, 0.09375, 0.375, 0.09375, 0.4375, 0.0625, 0.4375, 0.0625, 0.375, 0.09375, 0.8125, 0.09375, 0.875, 0.0625, 0.875, 0.0625, 0.8125, 0.09375, 0.3125, 0.09375, 0.375, 0.0625, 0.375, 0.0625, 0.3125, 0.09375, 0.75, 0.09375, 0.8125, 0.0625, 0.8125, 0.0625, 0.75, 0.09375, 0.25, 0.09375, 0.3125, 0.0625, 0.3125, 0.0625, 0.25, 0.09375, 0.6875, 0.09375, 0.75, 0.0625, 0.75, 0.0625, 0.6875, 0.09375, 0.1875, 0.09375, 0.25, 0.0625, 0.25, 0.0625, 0.1875, 0.0625, 0.375, 0.0625, 0.4375, 0.03125, 0.4375, 0.03125, 0.375, 0.0625, 0.8125, 0.0625, 0.875, 0.03125, 0.875, 0.03125, 0.8125, 0.0625, 0.3125, 0.0625, 0.375, 0.03125, 0.375, 0.03125, 0.3125, 0.0625, 0.75, 0.0625, 0.8125, 0.03125, 0.8125, 0.03125, 0.75, 0.0625, 0.25, 0.0625, 0.3125, 0.03125, 0.3125, 0.03125, 0.25, 0.0625, 0.6875, 0.0625, 0.75, 0.03125, 0.75, 0.03125, 0.6875, 0.0625, 0.1875, 0.0625, 0.25, 0.03125, 0.25, 0.03125, 0.1875, 0.0625, 0.625, 0.0625, 0.6875, 0.03125, 0.6875, 0.03125, 0.625, 0.0625, 0.125, 0.0625, 0.1875, 0.03125, 0.1875, 0.03125, 0.125, 0.0625, 0.5625, 0.0625, 0.625, 0.03125, 0.625, 0.03125, 0.5625, 0.0625, 0.0625, 0.0625, 0.125, 0.03125, 0.125, 0.03125, 0.0625, 0.0625, 0.5, 0.0625, 0.5625, 0.03125, 0.5625, 0.03125, 0.5, 0.0625, 0.9375, 0.04687, 1.0, 0.03125, 0.9375, 0.04687, 0.0, 0.0625, 0.0625, 0.03125, 0.0625, 0.0625, 0.4375, 0.0625, 0.5, 0.03125, 0.5, 0.03125, 0.4375, 0.0625, 0.875, 0.0625, 0.9375, 0.03125, 0.9375, 0.03125, 0.875, 0.03125, 0.125, 0.03125, 0.1875, 0.0, 0.1875, 0.0, 0.125, 0.03125, 0.5625, 0.03125, 0.625, 0.0, 0.625, 0.0, 0.5625, 0.03125, 0.0625, 0.03125, 0.125, 0.0, 0.125, 0.0, 0.0625, 0.03125, 0.5, 0.03125, 0.5625, 0.0, 0.5625, 0.0, 0.5, 0.03125, 0.9375, 0.01562, 1.0, 0.0, 0.9375, 0.01562, 0.0, 0.03125, 0.0625, 0.0, 0.0625, 0.03125, 0.4375, 0.03125, 0.5, 0.0, 0.5, 0.0, 0.4375, 0.03125, 0.875, 0.03125, 0.9375, 0.0, 0.9375, 0.0, 0.875, 0.03125, 0.375, 0.03125, 0.4375, 0.0, 0.4375, 0.0, 0.375, 0.03125, 0.8125, 0.03125, 0.875, 0.0, 0.875, 0.0, 0.8125, 0.03125, 0.3125, 0.03125, 0.375, 0.0, 0.375, 0.0, 0.3125, 0.03125, 0.75, 0.03125, 0.8125, 0.0, 0.8125, 0.0, 0.75, 0.03125, 0.25, 0.03125, 0.3125, 0.0, 0.3125, 0.0, 0.25, 0.03125, 0.6875, 0.03125, 0.75, 0.0, 0.75, 0.0, 0.6875, 0.03125, 0.1875, 0.03125, 0.25, 0.0, 0.25, 0.0, 0.1875, 0.03125, 0.625, 0.03125, 0.6875, 0.0, 0.6875, 0.0, 0.625, 1.0, 0.8125, 1.0, 0.875, 0.9688, 0.875, 0.9687, 0.8125, 1.0, 0.3125, 1.0, 0.375, 0.9687, 0.375, 0.9687, 0.3125, 1.0, 0.75, 1.0, 0.8125, 0.9687, 0.8125, 0.9687, 0.75, 1.0, 0.25, 1.0, 0.3125, 0.9687, 0.3125, 0.9687, 0.25, 1.0, 0.6875, 1.0, 0.75, 0.9687, 0.75, 0.9687, 0.6875, 1.0, 0.1875, 1.0, 0.25, 0.9687, 0.25, 0.9687, 0.1875, 1.0, 0.625, 1.0, 0.6875, 0.9687, 0.6875, 0.9687, 0.625, 1.0, 0.125, 1.0, 0.1875, 0.9687, 0.1875, 0.9688, 0.125, 1.0, 0.5625, 1.0, 0.625, 0.9687, 0.625, 0.9688, 0.5625, 1.0, 0.0625, 1.0, 0.125, 0.9688, 0.125, 0.9687, 0.0625, 1.0, 0.5, 1.0, 0.5625, 0.9688, 0.5625, 0.9687, 0.5, 1.0, 0.9375, 0.9844, 1.0, 0.9687, 0.9375, 0.9844, 0.0, 1.0, 0.0625, 0.9687, 0.0625, 1.0, 0.4375, 1.0, 0.5, 0.9687, 0.5, 0.9688, 0.4375, 1.0, 0.875, 1.0, 0.9375, 0.9687, 0.9375, 0.9688, 0.875, 1.0, 0.375, 1.0, 0.4375, 0.9688, 0.4375, 0.9687, 0.375, 0.9688, 0.5625, 0.9687, 0.625, 0.9375, 0.625, 0.9375, 0.5625, 0.9687, 0.0625, 0.9688, 0.125, 0.9375, 0.125, 0.9375, 0.0625, 0.9687, 0.5, 0.9688, 0.5625, 0.9375, 0.5625, 0.9375, 0.5, 0.9687, 0.9375, 0.9531, 1.0, 0.9375, 0.9375, 0.9531, 0.0, 0.9687, 0.0625, 0.9375, 0.0625, 0.9688, 0.4375, 0.9687, 0.5, 0.9375, 0.5, 0.9375, 0.4375, 0.9688, 0.875, 0.9687, 0.9375, 0.9375, 0.9375, 0.9375, 0.875, 0.9687, 0.375, 0.9688, 0.4375, 0.9375, 0.4375, 0.9375, 0.375, 0.9687, 0.8125, 0.9688, 0.875, 0.9375, 0.875, 0.9375, 0.8125, 0.9687, 0.3125, 0.9687, 0.375, 0.9375, 0.375, 0.9375, 0.3125, 0.9687, 0.75, 0.9687, 0.8125, 0.9375, 0.8125, 0.9375, 0.75, 0.9687, 0.25, 0.9687, 0.3125, 0.9375, 0.3125, 0.9375, 0.25, 0.9687, 0.6875, 0.9687, 0.75, 0.9375, 0.75, 0.9375, 0.6875, 0.9687, 0.1875, 0.9687, 0.25, 0.9375, 0.25, 0.9375, 0.1875, 0.9687, 0.625, 0.9687, 0.6875, 0.9375, 0.6875, 0.9375, 0.625, 0.9688, 0.125, 0.9687, 0.1875, 0.9375, 0.1875, 0.9375, 0.125, 0.9375, 0.3125, 0.9375, 0.375, 0.9062, 0.375, 0.9062, 0.3125, 0.9375, 0.75, 0.9375, 0.8125, 0.9062, 0.8125, 0.9062, 0.75, 0.9375, 0.25, 0.9375, 0.3125, 0.9062, 0.3125, 0.9062, 0.25, 0.9375, 0.6875, 0.9375, 0.75, 0.9062, 0.75, 0.9062, 0.6875, 0.9375, 0.1875, 0.9375, 0.25, 0.9062, 0.25, 0.9062, 0.1875, 0.9375, 0.625, 0.9375, 0.6875, 0.9062, 0.6875, 0.9062, 0.625, 0.9375, 0.125, 0.9375, 0.1875, 0.9062, 0.1875, 0.9062, 0.125, 0.9375, 0.5625, 0.9375, 0.625, 0.9062, 0.625, 0.9062, 0.5625, 0.9375, 0.0625, 0.9375, 0.125, 0.9062, 0.125, 0.9062, 0.0625, 0.9375, 0.5, 0.9375, 0.5625, 0.9062, 0.5625, 0.9062, 0.5, 0.9375, 0.9375, 0.9219, 1.0, 0.9062, 0.9375, 0.9219, 0.0, 0.9375, 0.0625, 0.9062, 0.0625, 0.9375, 0.4375, 0.9375, 0.5, 0.9062, 0.5, 0.9062, 0.4375, 0.9375, 0.875, 0.9375, 0.9375, 0.9062, 0.9375, 0.9062, 0.875, 0.9375, 0.375, 0.9375, 0.4375, 0.9062, 0.4375, 0.9062, 0.375, 0.9375, 0.8125, 0.9375, 0.875, 0.9062, 0.875, 0.9062, 0.8125, 0.9062, 0.0625, 0.9062, 0.125, 0.875, 0.125, 0.875, 0.0625, 0.9062, 0.5, 0.9062, 0.5625, 0.875, 0.5625, 0.875, 0.5, 0.9062, 0.9375, 0.8906, 1.0, 0.875, 0.9375, 0.8906, 0.0, 0.9062, 0.0625, 0.875, 0.0625, 0.9062, 0.4375, 0.9062, 0.5, 0.875, 0.5, 0.875, 0.4375, 0.9062, 0.875, 0.9062, 0.9375, 0.875, 0.9375, 0.875, 0.875, 0.9062, 0.375, 0.9062, 0.4375, 0.875, 0.4375, 0.875, 0.375, 0.9062, 0.8125, 0.9062, 0.875, 0.875, 0.875, 0.875, 0.8125, 0.9062, 0.3125, 0.9062, 0.375, 0.875, 0.375, 0.875, 0.3125, 0.9062, 0.75, 0.9062, 0.8125, 0.875, 0.8125, 0.875, 0.75, 0.9062, 0.25, 0.9062, 0.3125, 0.875, 0.3125, 0.875, 0.25, 0.9062, 0.6875, 0.9062, 0.75, 0.875, 0.75, 0.875, 0.6875, 0.9062, 0.1875, 0.9062, 0.25, 0.875, 0.25, 0.875, 0.1875, 0.9062, 0.625, 0.9062, 0.6875, 0.875, 0.6875, 0.875, 0.625, 0.9062, 0.125, 0.9062, 0.1875, 0.875, 0.1875, 0.875, 0.125, 0.9062, 0.5625, 0.9062, 0.625, 0.875, 0.625, 0.875, 0.5625, 0.875, 0.25, 0.875, 0.3125, 0.8437, 0.3125, 0.8437, 0.25, 0.875, 0.6875, 0.875, 0.75, 0.8437, 0.75, 0.8437, 0.6875, 0.875, 0.1875, 0.875, 0.25, 0.8437, 0.25, 0.8437, 0.1875, 0.875, 0.625, 0.875, 0.6875, 0.8437, 0.6875, 0.8437, 0.625, 0.875, 0.125, 0.875, 0.1875, 0.8437, 0.1875, 0.8438, 0.125, 0.875, 0.5625, 0.875, 0.625, 0.8437, 0.625, 0.8438, 0.5625, 0.875, 0.0625, 0.875, 0.125, 0.8438, 0.125, 0.8438, 0.0625, 0.875, 0.5, 0.875, 0.5625, 0.8438, 0.5625, 0.8437, 0.5, 0.875, 0.9375, 0.8594, 1.0, 0.8438, 0.9375, 0.8594, 0.0, 0.875, 0.0625, 0.8438, 0.0625, 0.875, 0.4375, 0.875, 0.5, 0.8437, 0.5, 0.8438, 0.4375, 0.875, 0.875, 0.875, 0.9375, 0.8438, 0.9375, 0.8438, 0.875, 0.875, 0.375, 0.875, 0.4375, 0.8438, 0.4375, 0.8437, 0.375, 0.875, 0.8125, 0.875, 0.875, 0.8438, 0.875, 0.8437, 0.8125, 0.875, 0.3125, 0.875, 0.375, 0.8437, 0.375, 0.8437, 0.3125, 0.875, 0.75, 0.875, 0.8125, 0.8437, 0.8125, 0.8437, 0.75, 0.8438, 0.9375, 0.8281, 1.0, 0.8125, 0.9375, 0.8281, 0.0, 0.8438, 0.0625, 0.8125, 0.0625, 0.8438, 0.4375, 0.8437, 0.5, 0.8125, 0.5, 0.8125, 0.4375, 0.8438, 0.875, 0.8438, 0.9375, 0.8125, 0.9375, 0.8125, 0.875, 0.8437, 0.375, 0.8438, 0.4375, 0.8125, 0.4375, 0.8125, 0.375, 0.8437, 0.8125, 0.8438, 0.875, 0.8125, 0.875, 0.8125, 0.8125, 0.8437, 0.3125, 0.8437, 0.375, 0.8125, 0.375, 0.8125, 0.3125, 0.8437, 0.75, 0.8437, 0.8125, 0.8125, 0.8125, 0.8125, 0.75, 0.8437, 0.25, 0.8437, 0.3125, 0.8125, 0.3125, 0.8125, 0.25, 0.8437, 0.6875, 0.8437, 0.75, 0.8125, 0.75, 0.8125, 0.6875, 0.8437, 0.1875, 0.8437, 0.25, 0.8125, 0.25, 0.8125, 0.1875, 0.8437, 0.625, 0.8437, 0.6875, 0.8125, 0.6875, 0.8125, 0.625, 0.8438, 0.125, 0.8437, 0.1875, 0.8125, 0.1875, 0.8125, 0.125, 0.8438, 0.5625, 0.8437, 0.625, 0.8125, 0.625, 0.8125, 0.5625, 0.8438, 0.0625, 0.8438, 0.125, 0.8125, 0.125, 0.8125, 0.0625, 0.8437, 0.5, 0.8438, 0.5625, 0.8125, 0.5625, 0.8125, 0.5, 0.8125, 0.6875, 0.8125, 0.75, 0.7812, 0.75, 0.7812, 0.6875, 0.8125, 0.1875, 0.8125, 0.25, 0.7812, 0.25, 0.7812, 0.1875, 0.8125, 0.625, 0.8125, 0.6875, 0.7812, 0.6875, 0.7812, 0.625, 0.8125, 0.125, 0.8125, 0.1875, 0.7812, 0.1875, 0.7812, 0.125, 0.8125, 0.5625, 0.8125, 0.625, 0.7812, 0.625, 0.7812, 0.5625, 0.8125, 0.0625, 0.8125, 0.125, 0.7812, 0.125, 0.7812, 0.0625, 0.8125, 0.5, 0.8125, 0.5625, 0.7812, 0.5625, 0.7812, 0.5, 0.8125, 0.9375, 0.7969, 1.0, 0.7812, 0.9375, 0.7969, 0.0, 0.8125, 0.0625, 0.7812, 0.0625, 0.8125, 0.4375, 0.8125, 0.5, 0.7812, 0.5, 0.7812, 0.4375, 0.8125, 0.875, 0.8125, 0.9375, 0.7812, 0.9375, 0.7812, 0.875, 0.8125, 0.375, 0.8125, 0.4375, 0.7812, 0.4375, 0.7812, 0.375, 0.8125, 0.8125, 0.8125, 0.875, 0.7812, 0.875, 0.7812, 0.8125, 0.8125, 0.3125, 0.8125, 0.375, 0.7812, 0.375, 0.7812, 0.3125, 0.8125, 0.75, 0.8125, 0.8125, 0.7812, 0.8125, 0.7812, 0.75, 0.8125, 0.25, 0.8125, 0.3125, 0.7812, 0.3125, 0.7812, 0.25, 0.7812, 0.4375, 0.7812, 0.5, 0.75, 0.5, 0.75, 0.4375, 0.7812, 0.875, 0.7812, 0.9375, 0.75, 0.9375, 0.75, 0.875, 0.7812, 0.375, 0.7812, 0.4375, 0.75, 0.4375, 0.75, 0.375, 0.7812, 0.8125, 0.7812, 0.875, 0.75, 0.875, 0.75, 0.8125, 0.7812, 0.3125, 0.7812, 0.375, 0.75, 0.375, 0.75, 0.3125, 0.7812, 0.75, 0.7812, 0.8125, 0.75, 0.8125, 0.75, 0.75, 0.7812, 0.25, 0.7812, 0.3125, 0.75, 0.3125, 0.75, 0.25, 0.7812, 0.6875, 0.7812, 0.75, 0.75, 0.75, 0.75, 0.6875, 0.7812, 0.1875, 0.7812, 0.25, 0.75, 0.25, 0.75, 0.1875, 0.7812, 0.625, 0.7812, 0.6875, 0.75, 0.6875, 0.75, 0.625, 0.7812, 0.125, 0.7812, 0.1875, 0.75, 0.1875, 0.75, 0.125, 0.7812, 0.5625, 0.7812, 0.625, 0.75, 0.625, 0.75, 0.5625, 0.7812, 0.0625, 0.7812, 0.125, 0.75, 0.125, 0.75, 0.0625, 0.7812, 0.5, 0.7812, 0.5625, 0.75, 0.5625, 0.75, 0.5, 0.7812, 0.9375, 0.7656, 1.0, 0.75, 0.9375, 0.7656, 0.0, 0.7812, 0.0625, 0.75, 0.0625, 0.375, 0.0, 0.625, 0.0, 0.625, 0.25, 0.375, 0.25, 0.375, 0.25, 0.625, 0.25, 0.625, 0.5, 0.375, 0.5, 0.375, 0.5, 0.625, 0.5, 0.625, 0.75, 0.375, 0.75, 0.375, 0.75, 0.625, 0.75, 0.625, 1.0, 0.375, 1.0, 0.125, 0.5, 0.375, 0.5, 0.375, 0.75, 0.125, 0.75, 0.625, 0.5, 0.875, 0.5, 0.875, 0.75, 0.625, 0.75, 0.375, 0.0, 0.625, 0.0, 0.625, 0.25, 0.375, 0.25, 0.375, 0.25, 0.625, 0.25, 0.625, 0.5, 0.375, 0.5, 0.375, 0.5, 0.625, 0.5, 0.625, 0.75, 0.375, 0.75, 0.375, 0.75, 0.625, 0.75, 0.625, 1.0, 0.375, 1.0, 0.125, 0.5, 0.375, 0.5, 0.375, 0.75, 0.125, 0.75, 0.625, 0.5, 0.875, 0.5, 0.875, 0.75, 0.625, 0.75, 0.375, 0.0, 0.625, 0.0, 0.625, 0.25, 0.375, 0.25, 0.375, 0.25, 0.625, 0.25, 0.625, 0.5, 0.375, 0.5, 0.375, 0.5, 0.625, 0.5, 0.625, 0.75, 0.375, 0.75, 0.375, 0.75, 0.625, 0.75, 0.625, 1.0, 0.375, 1.0, 0.125, 0.5, 0.375, 0.5, 0.375, 0.75, 0.125, 0.75, 0.625, 0.5, 0.875, 0.5, 0.875, 0.75, 0.625, 0.75, 0.375, 0.0, 0.625, 0.0, 0.625, 0.25, 0.375, 0.25, 0.375, 0.25, 0.625, 0.25, 0.625, 0.5, 0.375, 0.5, 0.375, 0.5, 0.625, 0.5, 0.625, 0.75, 0.375, 0.75, 0.375, 0.75, 0.625, 0.75, 0.625, 1.0, 0.375, 1.0, 0.125, 0.5, 0.375, 0.5, 0.375, 0.75, 0.125, 0.75, 0.625, 0.5, 0.875, 0.5, 0.875, 0.75, 0.625, 0.75, 0.375, 0.0, 0.625, 0.0, 0.625, 0.25, 0.375, 0.25, 0.375, 0.25, 0.625, 0.25, 0.625, 0.5, 0.375, 0.5, 0.375, 0.5, 0.625, 0.5, 0.625, 0.75, 0.375, 0.75, 0.375, 0.75, 0.625, 0.75, 0.625, 1.0, 0.375, 1.0, 0.125, 0.5, 0.375, 0.5, 0.375, 0.75, 0.125, 0.75, 0.625, 0.5, 0.875, 0.5, 0.875, 0.75, 0.625, 0.75, 0.375, 0.0, 0.625, 0.0, 0.625, 0.25, 0.375, 0.25, 0.375, 0.25, 0.625, 0.25, 0.625, 0.5, 0.375, 0.5, 0.375, 0.5, 0.625, 0.5, 0.625, 0.75, 0.375, 0.75, 0.375, 0.75, 0.625, 0.75, 0.625, 1.0, 0.375, 1.0, 0.125, 0.5, 0.375, 0.5, 0.375, 0.75, 0.125, 0.75, 0.625, 0.5, 0.875, 0.5, 0.875, 0.75, 0.625, 0.75, 0.375, 0.0, 0.625, 0.0, 0.625, 0.25, 0.375, 0.25, 0.375, 0.25, 0.625, 0.25, 0.625, 0.5, 0.375, 0.5, 0.375, 0.5, 0.625, 0.5, 0.625, 0.75, 0.375, 0.75, 0.375, 0.75, 0.625, 0.75, 0.625, 1.0, 0.375, 1.0, 0.125, 0.5, 0.375, 0.5, 0.375, 0.75, 0.125, 0.75, 0.625, 0.5, 0.875, 0.5, 0.875, 0.75, 0.625, 0.75, 0.375, 0.0, 0.625, 0.0, 0.625, 0.25, 0.375, 0.25, 0.375, 0.25, 0.625, 0.25, 0.625, 0.5, 0.375, 0.5, 0.375, 0.5, 0.625, 0.5, 0.625, 0.75, 0.375, 0.75, 0.375, 0.75, 0.625, 0.75, 0.625, 1.0, 0.375, 1.0, 0.125, 0.5, 0.375, 0.5, 0.375, 0.75, 0.125, 0.75, 0.625, 0.5, 0.875, 0.5, 0.875, 0.75, 0.625, 0.75, 0.375, 0.0, 0.625, 0.0, 0.625, 0.25, 0.375, 0.25, 0.375, 0.25, 0.625, 0.25, 0.625, 0.5, 0.375, 0.5, 0.375, 0.5, 0.625, 0.5, 0.625, 0.75, 0.375, 0.75, 0.375, 0.75, 0.625, 0.75, 0.625, 1.0, 0.375, 1.0, 0.125, 0.5, 0.375, 0.5, 0.375, 0.75, 0.125, 0.75, 0.625, 0.5, 0.875, 0.5, 0.875, 0.75, 0.625, 0.75, 0.375, 0.0, 0.625, 0.0, 0.625, 0.25, 0.375, 0.25, 0.375, 0.25, 0.625, 0.25, 0.625, 0.5, 0.375, 0.5, 0.375, 0.5, 0.625, 0.5, 0.625, 0.75, 0.375, 0.75, 0.375, 0.75, 0.625, 0.75, 0.625, 1.0, 0.375, 1.0, 0.125, 0.5, 0.375, 0.5, 0.375, 0.75, 0.125, 0.75, 0.625, 0.5, 0.875, 0.5, 0.875, 0.75, 0.625, 0.75, 0.375, 0.0, 0.625, 0.0, 0.625, 0.25, 0.375, 0.25, 0.375, 0.25, 0.625, 0.25, 0.625, 0.5, 0.375, 0.5, 0.375, 0.5, 0.625, 0.5, 0.625, 0.75, 0.375, 0.75, 0.375, 0.75, 0.625, 0.75, 0.625, 1.0, 0.375, 1.0, 0.125, 0.5, 0.375, 0.5, 0.375, 0.75, 0.125, 0.75, 0.625, 0.5, 0.875, 0.5, 0.875, 0.75, 0.625, 0.75, 0.375, 0.0, 0.625, 0.0, 0.625, 0.25, 0.375, 0.25, 0.375, 0.25, 0.625, 0.25, 0.625, 0.5, 0.375, 0.5, 0.375, 0.5, 0.625, 0.5, 0.625, 0.75, 0.375, 0.75, 0.375, 0.75, 0.625, 0.75, 0.625, 1.0, 0.375, 1.0, 0.125, 0.5, 0.375, 0.5, 0.375, 0.75, 0.125, 0.75, 0.625, 0.5, 0.875, 0.5, 0.875, 0.75, 0.625, 0.75])
me_cylinder.materials.append(mat_cloth)
me_cylinder.materials.append(mat_skin)
me_cylinder.update()
arm_armature = bpy.data.armatures.new('Armature')  # bones are not reproduced

# ---- objects
ob_camera = bpy.data.objects.new('Camera', cam_camera)
ob_characterrig = bpy.data.objects.new('CharacterRig', arm_armature)
ob_charactermesh = bpy.data.objects.new('CharacterMesh', me_cylinder)

# ---- transforms, parenting, visibility, modifiers, constraints
ob_camera.location = (0.0, -8.0, 1.2)
ob_camera.rotation_euler = (1.571, 0.0, 0.0)
ob_characterrig.location = (0.0, 0.0, 0.0)
ob_charactermesh.parent = ob_characterrig
ob_charactermesh.location = (0.0, 0.0, 0.35)
_vg = ob_charactermesh.vertex_groups.new(name='root')
_vg = ob_charactermesh.vertex_groups.new(name='spine')
for _i, _w in zip([0, 1, 2, 3, 4, 5, 6, 7, 8, 9, 11, 13, 15, 17, 19, 21, 23, 24, 25, 26, 27, 28, 29, 30, 31, 32, 33, 34, 35, 36, 37, 38, 39, 40, 41, 42, 43, 44, 45, 46, 47, 48, 49, 50, 51, 52, 53, 54, 55, 56, 57, 58, 59, 60, 61, 62, 63], [0.01214, 0.1772, 0.008017, 0.1754, 0.004339, 0.1685, 0.002738, 0.1717, 0.0008585, 0.1697, 0.1711, 0.1673, 0.168, 0.1635, 0.1527, 0.1443, 0.1447, 0.0001955, 0.1473, 0.004446, 0.1528, 0.008865, 0.1608, 0.01517, 0.1731, 0.02404, 0.1881, 0.04048, 0.2089, 0.05393, 0.233, 0.06483, 0.2194, 0.07712, 0.209, 0.09434, 0.2023, 0.1144, 0.1983, 0.1465, 0.1989, 0.1156, 0.2016, 0.09613, 0.1982, 0.07968, 0.1895, 0.0672, 0.1912, 0.05616, 0.1877, 0.04539, 0.1877, 0.03032, 0.1826, 0.01951, 0.1824]): _vg.add([_i], _w, 'REPLACE')
_vg = ob_charactermesh.vertex_groups.new(name='neck')
for _i, _w in zip([0, 1, 2, 3, 4, 5, 6, 7, 8, 9, 10, 11, 12, 13, 14, 15, 16, 17, 18, 19, 20, 21, 22, 23, 24, 25, 26, 27, 28, 29, 30, 31, 32, 33, 34, 35, 36, 37, 38, 39, 40, 41, 42, 43, 44, 45, 46, 47, 48, 49, 50, 51, 52, 53, 54, 55, 56, 57, 58, 59, 60, 61, 62, 63], [0.7666, 0.4903, 0.7592, 0.4945, 0.7407, 0.5, 0.7017, 0.4775, 0.6505, 0.4566, 0.5768, 0.4275, 0.4876, 0.4004, 0.428, 0.3798, 0.327, 0.3618, 0.2586, 0.3409, 0.2008, 0.3156, 0.1651, 0.308, 0.1345, 0.2962, 0.1138, 0.2894, 0.09671, 0.2787, 0.08517, 0.2751, 0.07868, 0.2675, 0.08151, 0.268, 0.08623, 0.2645, 0.09553, 0.2764, 0.1073, 0.2842, 0.1261, 0.297, 0.1483, 0.306, 0.1858, 0.3223, 0.2355, 0.3346, 0.3091, 0.344, 0.3953, 0.3565, 0.5069, 0.3863, 0.6001, 0.4181, 0.6678, 0.4413, 0.7218, 0.4658, 0.754, 0.4775]): _vg.add([_i], _w, 'REPLACE')
_vg = ob_charactermesh.vertex_groups.new(name='head')
for _i, _w in zip([64, 65, 66, 67, 68, 69, 70, 71, 72, 73, 74, 75, 76, 77, 78, 79, 80, 81, 82, 83, 84, 85, 86, 87, 88, 89, 90, 91, 92, 93, 94, 95, 96, 97, 98, 99, 100, 101, 102, 103, 104, 105, 106, 107, 108, 109, 110, 111, 112, 113, 114, 115, 116, 117, 118, 119, 120, 121, 122, 123, 124, 125, 126, 127, 128, 129, 130, 131, 132, 133, 134, 135, 136, 137, 138, 139, 140, 141, 142, 143, 144, 145, 146, 147, 148, 149, 150, 151, 152, 153, 154, 155, 156, 157, 158, 159, 160, 161, 162, 163, 164, 165, 166, 167, 168, 169, 170, 171, 172, 173, 174, 175, 176, 177, 178, 179, 180, 181, 182, 183, 184, 185, 186, 187, 188, 189, 190, 191, 192, 193, 194, 195, 196, 197, 198, 199, 200, 201, 202, 203, 204, 205, 206, 207, 208, 209, 210, 211, 212, 213, 214, 215, 216, 217, 218, 219, 220, 221, 222, 223, 224, 225, 226, 227, 228, 229, 230, 231, 232, 233, 234, 235, 236, 237, 238, 239, 240, 241, 242, 243, 244, 245, 246, 247, 248, 249, 250, 251, 252, 253, 254, 255, 256, 257, 258, 259, 260, 261, 262, 263, 264, 265, 266, 267, 268, 269, 270, 271, 272, 273, 274, 275, 276, 277, 278, 279, 280, 281, 282, 283, 284, 285, 286, 287, 288, 289, 290, 291, 292, 293, 294, 295, 296, 297, 298, 299, 300, 301, 302, 303, 304, 305, 306, 307, 308, 309, 310, 311, 312, 313, 314, 315, 316, 317, 318, 319, 320, 321, 322, 323, 324, 325, 326, 327, 328, 329, 330, 331, 332, 333, 334, 335, 336, 337, 338, 339, 340, 341, 342, 343, 344, 345, 346, 347, 348, 349, 350, 351, 352, 353, 354, 355, 356, 357, 358, 359, 360, 361, 362, 363, 364, 365, 366, 367, 368, 369, 370, 371, 372, 373, 374, 375, 376, 377, 378, 379, 380, 381, 382, 383, 384, 385, 386, 387, 388, 389, 390, 391, 392, 393, 394, 395, 396, 397, 398, 399, 400, 401, 402, 403, 404, 405, 406, 407, 408, 409, 410, 411, 412, 413, 414, 415, 416, 417, 418, 419, 420, 421, 422, 423, 424, 425, 426, 427, 428, 429, 430, 431, 432, 433, 434, 435, 436, 437, 438, 439, 440, 441, 442, 443, 444, 445, 446, 447, 448, 449, 450, 451, 452, 453, 454, 455, 456, 457, 458, 459, 460, 461, 462, 463, 464, 465, 466, 467, 468, 469, 470, 471, 472, 473, 474, 475, 476, 477, 478, 479, 480, 481, 482, 483, 484, 485, 486, 487, 488, 489, 490, 491, 492, 493, 494, 495, 496, 497, 498, 499, 500, 501, 502, 503, 504, 505, 506, 507, 508, 509, 510, 511, 512, 513, 514, 515, 516, 517, 518, 519, 520, 521, 522, 523, 524, 525, 526, 527, 528, 529, 530, 531, 532, 533, 534, 535, 536, 537, 538, 539, 540, 541, 542, 543, 544, 545, 546, 547, 548, 549, 550, 551, 552, 553, 570, 571, 572, 573, 574, 575, 576, 577], [0.943, 0.9429, 0.9417, 0.9407, 0.9378, 0.9335, 0.929, 0.9267, 0.9246, 0.9226, 0.9199, 0.9429, 0.9424, 0.9417, 0.9407, 0.9394, 0.9378, 0.9358, 0.9334, 0.9311, 0.9289, 0.9266, 0.9245, 0.9225, 0.9208, 0.9198, 0.9429, 0.9424, 0.9417, 0.9407, 0.9394, 0.9378, 0.9358, 0.9334, 0.931, 0.9286, 0.9262, 0.924, 0.9221, 0.9205, 0.9197, 0.9429, 0.9424, 0.9417, 0.9407, 0.9394, 0.9378, 0.9357, 0.9333, 0.9307, 0.9281, 0.9256, 0.9233, 0.9214, 0.92, 0.9196, 0.9429, 0.9424, 0.9417, 0.9407, 0.9394, 0.9378, 0.9357, 0.9333, 0.9304, 0.9274, 0.9245, 0.9222, 0.9203, 0.9196, 0.9195, 0.9429, 0.9424, 0.9418, 0.9408, 0.9394, 0.9378, 0.9357, 0.9332, 0.9301, 0.9265, 0.9227, 0.9207, 0.9196, 0.9193, 0.9195, 0.9429, 0.9425, 0.9418, 0.9408, 0.9395, 0.9378, 0.9357, 0.9332, 0.9299, 0.9254, 0.9221, 0.9201, 0.9192, 0.9192, 0.9195, 0.9429, 0.9425, 0.9418, 0.9408, 0.9395, 0.9379, 0.9359, 0.9334, 0.9304, 0.9267, 0.9227, 0.9203, 0.9193, 0.9192, 0.9195, 0.9429, 0.9425, 0.9418, 0.9408, 0.9396, 0.938, 0.9361, 0.9338, 0.931, 0.9278, 0.9243, 0.9211, 0.9197, 0.9194, 0.9196, 0.9429, 0.9425, 0.9418, 0.9409, 0.9396, 0.9381, 0.9363, 0.9341, 0.9316, 0.9286, 0.9254, 0.9219, 0.9203, 0.9197, 0.9197, 0.9428, 0.9425, 0.9418, 0.9409, 0.9397, 0.9382, 0.9364, 0.9344, 0.932, 0.9293, 0.9262, 0.9228, 0.9209, 0.9201, 0.9199, 0.9428, 0.9424, 0.9418, 0.9409, 0.9397, 0.9382, 0.9365, 0.9345, 0.9323, 0.9298, 0.9269, 0.9237, 0.9217, 0.9206, 0.92, 0.9428, 0.9424, 0.9418, 0.9408, 0.9396, 0.9382, 0.9365, 0.9346, 0.9325, 0.9301, 0.9275, 0.9245, 0.9224, 0.921, 0.9202, 0.9428, 0.9424, 0.9417, 0.9407, 0.9395, 0.938, 0.9363, 0.9345, 0.9325, 0.9304, 0.928, 0.9254, 0.923, 0.9214, 0.9203, 0.9428, 0.9424, 0.9417, 0.9407, 0.9394, 0.9377, 0.936, 0.9343, 0.9324, 0.9304, 0.9283, 0.9259, 0.9235, 0.9217, 0.9205, 0.9428, 0.9424, 0.9417, 0.9406, 0.9393, 0.9376, 0.9359, 0.9342, 0.9324, 0.9305, 0.9284, 0.9262, 0.9239, 0.9219, 0.9205, 0.9428, 0.9424, 0.9416, 0.9406, 0.9392, 0.9375, 0.9358, 0.9341, 0.9324, 0.9305, 0.9285, 0.9263, 0.924, 0.922, 0.9206, 0.9428, 0.9424, 0.9417, 0.9406, 0.9393, 0.9376, 0.9359, 0.9342, 0.9324, 0.9305, 0.9284, 0.9262, 0.9239, 0.9219, 0.9205, 0.9428, 0.9424, 0.9417, 0.9407, 0.9394, 0.9377, 0.936, 0.9343, 0.9324, 0.9304, 0.9283, 0.9259, 0.9235, 0.9217, 0.9205, 0.9428, 0.9424, 0.9417, 0.9407, 0.9395, 0.938, 0.9363, 0.9345, 0.9325, 0.9303, 0.928, 0.9254, 0.923, 0.9214, 0.9203, 0.9428, 0.9424, 0.9417, 0.9408, 0.9396, 0.9381, 0.9365, 0.9346, 0.9325, 0.9301, 0.9275, 0.9245, 0.9224, 0.921, 0.9202, 0.9428, 0.9424, 0.9418, 0.9408, 0.9397, 0.9382, 0.9365, 0.9345, 0.9323, 0.9298, 0.9269, 0.9236, 0.9216, 0.9205, 0.92, 0.9428, 0.9425, 0.9418, 0.9409, 0.9397, 0.9382, 0.9364, 0.9344, 0.932, 0.9293, 0.9262, 0.9228, 0.9209, 0.9201, 0.9198, 0.9429, 0.9425, 0.9418, 0.9409, 0.9396, 0.9381, 0.9363, 0.9341, 0.9315, 0.9286, 0.9253, 0.9219, 0.9202, 0.9197, 0.9197, 0.9429, 0.9425, 0.9418, 0.9408, 0.9396, 0.938, 0.9361, 0.9338, 0.931, 0.9278, 0.9243, 0.921, 0.9197, 0.9194, 0.9196, 0.9429, 0.9425, 0.9418, 0.9408, 0.9395, 0.9379, 0.9359, 0.9334, 0.9304, 0.9267, 0.9227, 0.9203, 0.9193, 0.9192, 0.9195, 0.9429, 0.9425, 0.9418, 0.9408, 0.9395, 0.9378, 0.9357, 0.9332, 0.9299, 0.9254, 0.922, 0.9201, 0.9192, 0.9191, 0.9195, 0.9429, 0.9424, 0.9418, 0.9408, 0.9394, 0.9378, 0.9357, 0.9332, 0.9301, 0.9265, 0.9227, 0.9207, 0.9196, 0.9193, 0.9195, 0.9429, 0.9424, 0.9417, 0.9407, 0.9394, 0.9377, 0.9357, 0.9332, 0.9304, 0.9274, 0.9245, 0.9222, 0.9203, 0.9196, 0.9196, 0.9429, 0.9424, 0.9417, 0.9407, 0.9394, 0.9378, 0.9357, 0.9333, 0.9307, 0.9281, 0.9256, 0.9233, 0.9214, 0.92, 0.9197, 0.9429, 0.9424, 0.9417, 0.9407, 0.9394, 0.9378, 0.9358, 0.9334, 0.931, 0.9286, 0.9262, 0.924, 0.9221, 0.9205, 0.9198, 0.9429, 0.9424, 0.9417, 0.9407, 0.9394, 0.9378, 0.9358, 0.9334, 0.9311, 0.9289, 0.9266, 0.9245, 0.9225, 0.9208, 0.9199, 0.9424, 0.9394, 0.9358, 0.9312, 0.9209, 0.9199, 0.7038, 0.6769, 0.747, 0.7341, 0.7576, 0.7756, 0.7835, 0.7872, 0.752, 0.7171, 0.7669, 0.7584, 0.7167, 0.7036, 0.7517, 0.7541]): _vg.add([_i], _w, 'REPLACE')
_vg = ob_charactermesh.vertex_groups.new(name='shoulder.L')
for _i, _w in zip([0, 1, 2, 3, 4, 5, 6, 7, 8, 9, 10, 11, 12, 13, 14, 15, 16, 17, 18, 19, 20, 21, 22, 23, 24, 25, 26, 27, 28, 29, 30, 31, 32, 33, 34, 35, 36, 37, 38, 39, 40, 41, 42, 43, 44, 45, 46, 47, 48, 49, 50, 51, 52, 53, 54, 55, 56, 57, 58, 59, 60, 61, 62, 63], [0.09552, 0.1597, 0.1214, 0.1728, 0.1536, 0.1878, 0.199, 0.2128, 0.2538, 0.2396, 0.3265, 0.2691, 0.4128, 0.3001, 0.4656, 0.3171, 0.5539, 0.3351, 0.5993, 0.3588, 0.6294, 0.3829, 0.6191, 0.3725, 0.6354, 0.3626, 0.6235, 0.3543, 0.5963, 0.3462, 0.5413, 0.3233, 0.4512, 0.3009, 0.3557, 0.2723, 0.277, 0.2451, 0.2189, 0.2302, 0.1703, 0.2172, 0.1351, 0.1956, 0.1048, 0.1761, 0.08559, 0.1607, 0.07192, 0.1473, 0.06512, 0.138, 0.06037, 0.1305, 0.05873, 0.1301, 0.05873, 0.1315, 0.06203, 0.135, 0.0676, 0.1404, 0.07835, 0.1491]): _vg.add([_i], _w, 'REPLACE')
_vg = ob_charactermesh.vertex_groups.new(name='upper_arm.L')
for _i, _w in zip([554, 555, 556, 557, 558, 559, 560, 561, 562, 563, 564, 565, 566, 567, 568, 569], [0.1911, 0.1894, 0.1963, 0.2048, 0.1718, 0.1693, 0.1748, 0.1744, 0.07083, 0.07031, 0.07391, 0.07663, 0.06915, 0.06959, 0.06972, 0.07005]): _vg.add([_i], _w, 'REPLACE')
_vg = ob_charactermesh.vertex_groups.new(name='forearm.L')
for _i, _w in zip([401, 402, 403, 404, 415, 416, 417, 418, 419, 429, 430, 431, 432, 433, 434, 444, 445, 446, 447, 448, 449, 458, 459, 460, 461, 462, 463, 464, 474, 475, 476, 477, 478, 479, 489, 490, 491, 492, 493, 494, 505, 506, 507, 508, 509, 521, 522, 523, 524, 537, 538, 539, 546, 547, 548, 549, 550, 551, 552, 553, 562, 563, 564, 565, 566, 567, 568, 569], [0.0007809, 0.001275, 0.0009351, 6.434e-06, 0.001578, 0.003196, 0.003055, 0.001954, 0.0004142, 0.001355, 0.004498, 0.006624, 0.005106, 0.002957, 0.0007698, 0.003846, 0.008356, 0.009217, 0.00722, 0.003828, 0.001044, 0.0006136, 0.006555, 0.009967, 0.01025, 0.008155, 0.00441, 0.001207, 0.004137, 0.008621, 0.009276, 0.007872, 0.004687, 0.001241, 0.001799, 0.004677, 0.006048, 0.006399, 0.004271, 0.001131, 0.001963, 0.003412, 0.004043, 0.003308, 0.0008919, 0.001283, 0.002101, 0.001967, 0.0004744, 0.000482, 0.0007673, 6.62e-06, 0.1932, 0.2371, 0.1686, 0.1853, 0.131, 0.1313, 0.1244, 0.126, 0.6835, 0.6809, 0.6872, 0.6848, 0.6869, 0.6879, 0.6971, 0.6973]): _vg.add([_i], _w, 'REPLACE')
_vg = ob_charactermesh.vertex_groups.new(name='hand.L')
for _i, _w in zip([546, 547, 548, 549, 550, 551, 552, 553, 554, 555, 556, 557, 558, 559, 560, 561, 562, 563, 564, 565, 566, 567, 568, 569], [0.103, 0.08598, 0.08441, 0.08064, 0.1114, 0.09312, 0.0921, 0.08679, 0.8089, 0.8106, 0.8037, 0.7952, 0.8282, 0.8307, 0.8252, 0.8256, 0.2457, 0.2488, 0.2389, 0.2386, 0.2439, 0.2425, 0.2331, 0.2326]): _vg.add([_i], _w, 'REPLACE')
_vg = ob_charactermesh.vertex_groups.new(name='shoulder.R')
for _i, _w in zip([0, 1, 2, 3, 4, 5, 6, 7, 8, 9, 10, 11, 12, 13, 14, 15, 16, 17, 18, 19, 20, 21, 22, 23, 24, 25, 26, 27, 28, 29, 30, 31, 32, 33, 34, 35, 36, 37, 38, 39, 40, 41, 42, 43, 44, 45, 46, 47, 48, 49, 50, 51, 52, 53, 54, 55, 56, 57, 58, 59, 60, 61, 62, 63], [0.1068, 0.1728, 0.09042, 0.1572, 0.07853, 0.1436, 0.07294, 0.138, 0.07022, 0.1341, 0.0718, 0.1323, 0.07566, 0.1322, 0.08342, 0.1351, 0.0968, 0.1395, 0.1195, 0.1476, 0.1472, 0.1571, 0.1919, 0.1749, 0.2049, 0.1939, 0.2355, 0.2035, 0.2775, 0.2143, 0.341, 0.2286, 0.4331, 0.2436, 0.5176, 0.2508, 0.5829, 0.2574, 0.6208, 0.274, 0.6452, 0.2896, 0.6445, 0.305, 0.6324, 0.3196, 0.5821, 0.3181, 0.577, 0.3166, 0.5297, 0.3198, 0.4646, 0.3235, 0.3672, 0.2923, 0.285, 0.2627, 0.2225, 0.236, 0.1704, 0.2113, 0.1329, 0.191]): _vg.add([_i], _w, 'REPLACE')
_vg = ob_charactermesh.vertex_groups.new(name='upper_arm.R')
for _i, _w in zip([578, 579, 580, 581, 582, 583, 584, 585, 586, 587, 588, 589, 590, 591, 592, 593], [0.3287, 0.3286, 0.3367, 0.3374, 0.3763, 0.3778, 0.3842, 0.3995, 0.1836, 0.1866, 0.1901, 0.189, 0.1916, 0.1923, 0.1994, 0.2059]): _vg.add([_i], _w, 'REPLACE')
_vg = ob_charactermesh.vertex_groups.new(name='forearm.R')
for _i, _w in zip([87, 88, 101, 102, 103, 104, 115, 116, 117, 118, 119, 129, 130, 131, 132, 133, 134, 144, 145, 146, 147, 148, 149, 158, 159, 160, 161, 162, 163, 164, 174, 175, 176, 177, 178, 179, 189, 190, 191, 192, 193, 194, 205, 206, 207, 208, 209, 221, 222, 223, 570, 571, 572, 573, 574, 575, 576, 577, 586, 587, 588, 589, 590, 591, 592, 593], [0.0003769, 0.0006645, 0.001175, 0.001991, 0.001859, 0.0003984, 0.001854, 0.003298, 0.003927, 0.003191, 0.0007402, 0.001691, 0.004562, 0.005929, 0.006277, 0.004148, 0.000987, 0.004025, 0.008499, 0.00915, 0.007744, 0.00456, 0.001104, 0.0005077, 0.006439, 0.00984, 0.01012, 0.008023, 0.004283, 0.001075, 0.003732, 0.008229, 0.009083, 0.007087, 0.003702, 0.0009159, 0.001244, 0.004378, 0.006495, 0.004979, 0.002834, 0.0006459, 0.001464, 0.003076, 0.002935, 0.001835, 0.0002936, 0.0006677, 0.00116, 0.0008186, 0.08, 0.08187, 0.07791, 0.07816, 0.1256, 0.1539, 0.1112, 0.1165, 0.267, 0.2625, 0.2556, 0.2515, 0.2618, 0.2615, 0.2551, 0.2525]): _vg.add([_i], _w, 'REPLACE')
_vg = ob_charactermesh.vertex_groups.new(name='hand.R')
for _i, _w in zip([570, 571, 572, 573, 574, 575, 576, 577, 578, 579, 580, 581, 582, 583, 584, 585, 586, 587, 588, 589, 590, 591, 592, 593], [0.168, 0.201, 0.1552, 0.1634, 0.1577, 0.1425, 0.1371, 0.1294, 0.6713, 0.6714, 0.6633, 0.6626, 0.6238, 0.6222, 0.6158, 0.6005, 0.5494, 0.5509, 0.5543, 0.5595, 0.5466, 0.5462, 0.5454, 0.5417]): _vg.add([_i], _w, 'REPLACE')
_vg = ob_charactermesh.vertex_groups.new(name='thigh.L')
for _i, _w in zip([594, 595, 596, 597, 598, 599, 600, 601], [0.4546, 0.315, 0.5535, 0.5656, 0.4399, 0.3379, 0.5456, 0.5871]): _vg.add([_i], _w, 'REPLACE')
_vg = ob_charactermesh.vertex_groups.new(name='shin.L')
for _i, _w in zip([594, 595, 596, 597, 598, 599, 600, 601, 610, 611, 612, 613, 614, 615, 616, 617, 634, 635, 636, 637, 638, 639, 640, 641], [0.1273, 0.6526, 0.1175, 0.4007, 0.123, 0.6277, 0.1168, 0.3798, 0.2081, 0.2128, 0.1915, 0.195, 0.2403, 0.2351, 0.1996, 0.2056, 0.2081, 0.2128, 0.1915, 0.195, 0.2403, 0.2351, 0.1996, 0.2056]): _vg.add([_i], _w, 'REPLACE')
_vg = ob_charactermesh.vertex_groups.new(name='foot.L')
for _i, _w in zip([594, 595, 596, 597, 598, 599, 600, 601, 602, 603, 604, 605, 606, 607, 608, 609, 610, 611, 612, 613, 614, 615, 616, 617, 634, 635, 636, 637, 638, 639, 640, 641], [0.4181, 0.01471, 0.329, 0.01739, 0.4372, 0.01872, 0.3376, 0.01638, 1.0, 1.0, 1.0, 1.0, 1.0, 1.0, 1.0, 1.0, 0.2896, 0.2966, 0.3015, 0.3036, 0.3229, 0.3192, 0.3337, 0.3226, 0.2896, 0.2966, 0.3015, 0.3036, 0.3229, 0.3192, 0.3337, 0.3226]): _vg.add([_i], _w, 'REPLACE')
_vg = ob_charactermesh.vertex_groups.new(name='thigh.R')
for _i, _w in zip([618, 619, 620, 621, 622, 623, 624, 625], [0.4264, 0.4103, 0.5301, 0.6595, 0.4161, 0.4316, 0.5157, 0.6825]): _vg.add([_i], _w, 'REPLACE')
_vg = ob_charactermesh.vertex_groups.new(name='shin.R')
for _i, _w in zip([610, 611, 612, 613, 614, 615, 616, 617, 618, 619, 620, 621, 622, 623, 624, 625, 634, 635, 636, 637, 638, 639, 640, 641], [0.3378, 0.3343, 0.385, 0.3781, 0.3017, 0.3086, 0.3471, 0.3504, 0.1008, 0.5497, 0.09425, 0.3043, 0.09927, 0.5271, 0.09568, 0.2826, 0.3378, 0.3343, 0.385, 0.3781, 0.3017, 0.3086, 0.3471, 0.3504]): _vg.add([_i], _w, 'REPLACE')
_vg = ob_charactermesh.vertex_groups.new(name='foot.R')
for _i, _w in zip([610, 611, 612, 613, 614, 615, 616, 617, 618, 619, 620, 621, 622, 623, 624, 625, 626, 627, 628, 629, 630, 631, 632, 633, 634, 635, 636, 637, 638, 639, 640, 641], [0.1646, 0.1562, 0.122, 0.1233, 0.1351, 0.1371, 0.1196, 0.1214, 0.4728, 0.02993, 0.3756, 0.02249, 0.4846, 0.03255, 0.3887, 0.01977, 1.0, 1.0, 1.0, 1.0, 1.0, 1.0, 1.0, 1.0, 0.1646, 0.1562, 0.122, 0.1233, 0.1351, 0.1371, 0.1196, 0.1214]): _vg.add([_i], _w, 'REPLACE')
_m = ob_charactermesh.modifiers.new('Armature', 'ARMATURE')
_m.object = ob_characterrig

# ---- collection membership
scene.collection.objects.link(ob_camera)
scene.collection.objects.link(ob_characterrig)
scene.collection.objects.link(ob_charactermesh)

# ---- scene / render settings (as saved in the file)
scene.camera = ob_camera
scene.frame_start = 1; scene.frame_end = 250; scene.frame_set(1)
scene.render.engine = 'BLENDER_EEVEE_NEXT'
scene.render.resolution_x = 1080
scene.render.resolution_y = 1920
scene.render.fps = 30
scene.render.bake_bias = 0.0
scene.render.bake_samples = 0
scene.cycles.sampling_pattern = 'TABULATED_SOBOL'
scene.eevee.use_volume_custom_range = False
bpy.context.view_layer.update()

# ---- added for rendering (the .blend has no usable light): sun + grey world if the file has none
light_auto_sun = bpy.data.lights.new('AutoSun', 'SUN')
light_auto_sun.energy = 3.0
light_auto_sun.angle = 0.0523599
ob_auto_sun = bpy.data.objects.new('AutoSun', light_auto_sun)
scene.collection.objects.link(ob_auto_sun)
ob_auto_sun.rotation_euler = (0.872665, 0.174533, 0.523599)
if scene.world is None:
    world_auto = bpy.data.worlds.new('AutoWorld')
    world_auto.color = (0.3, 0.3, 0.3)
    scene.world = world_auto
bpy.context.view_layer.update()
